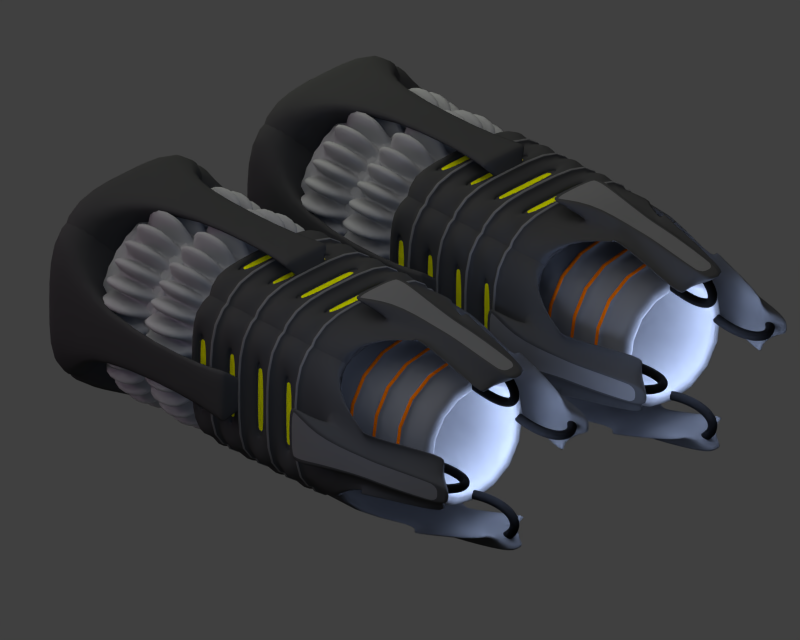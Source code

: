 # Source: ookii_rift_thruster.blend  (saved by Blender 2.79.0; exported with 4.5.12 LTS)
import bpy
from mathutils import Matrix  # noqa: F401  (used for matrix-valued properties, if any)

bpy.ops.wm.read_factory_settings(use_empty=True)
scene = bpy.context.scene
scene.name = 'Scene'

# ---- collections
col_collection_1 = bpy.data.collections.new('Collection 1'); scene.collection.children.link(col_collection_1)

# ---- materials (node trees are filled in below, after node groups)
mat_material_003 = bpy.data.materials.new('Material.003')
mat_material_003.alpha_threshold = 0.0
mat_material_003.use_transparent_shadow = False
mat_material_003.diffuse_color = (0.1743, 0.1743, 0.1743, 1.0)
mat_material_003.roughness = 0.5
mat_material_003.specular_intensity = 0.3
mat_material_003.line_color = (0.0, 0.0, 0.0, 1.0)
mat_material_006 = bpy.data.materials.new('Material.006')
mat_material_006.alpha_threshold = 0.0
mat_material_006.use_transparent_shadow = False
mat_material_006.diffuse_color = (0.7123, 0.1316, 0.0, 1.0)
mat_material_006.roughness = 0.5
mat_material_006.specular_intensity = 0.5346
mat_material_002 = bpy.data.materials.new('Material.002')
mat_material_002.alpha_threshold = 0.0
mat_material_002.use_transparent_shadow = False
mat_material_002.diffuse_color = (0.06045, 0.06045, 0.06045, 1.0)
mat_material_002.roughness = 0.5
mat_material_002.specular_intensity = 0.15
mat_material_002.line_color = (0.0, 0.0, 0.0, 1.0)
mat_material_010 = bpy.data.materials.new('Material.010')
mat_material_010.alpha_threshold = 0.0
mat_material_010.use_transparent_shadow = False
mat_material_010.diffuse_color = (0.9753, 1.0, 0.0, 1.0)
mat_material_010.roughness = 0.5
mat_material_010.specular_intensity = 0.5346
mat_material_005 = bpy.data.materials.new('Material.005')
mat_material_005.alpha_threshold = 0.0
mat_material_005.use_transparent_shadow = False
mat_material_005.diffuse_color = (0.4116, 0.4116, 0.4116, 1.0)
mat_material_005.roughness = 0.5
mat_material_001 = bpy.data.materials.new('Material.001')
mat_material_001.alpha_threshold = 0.0
mat_material_001.use_transparent_shadow = False
mat_material_001.diffuse_color = (0.005333, 0.005333, 0.005333, 1.0)
mat_material_001.roughness = 0.5
mat_material_001.specular_intensity = 0.09217
mat_material_001.line_color = (0.0, 0.0, 0.0, 1.0)

# ---- material node trees

# ---- world
world_world = bpy.data.worlds.new('World'); scene.world = world_world
world_world.color = (0.05088, 0.05088, 0.05088)
world_world.use_sun_shadow = False
world_world.sun_shadow_jitter_overblur = 0.0
world_world.cycles.sampling_method = 'NONE'
world_world.cycles.sample_map_resolution = 256

# ---- cameras
cam_camera = bpy.data.cameras.new('Camera')
cam_camera.type = 'ORTHO'
cam_camera.clip_end = 100.0
cam_camera.lens = 35.0
cam_camera.sensor_width = 32.0
cam_camera.sensor_height = 18.0
cam_camera.ortho_scale = 8.0
cam_camera.dof.focus_distance = 0.0
cam_camera.dof.aperture_fstop = 128.0

# ---- lights
light_lamp_011 = bpy.data.lights.new('Lamp.011', 'POINT')
light_lamp_011.color = (0.4993, 0.6306, 1.0)
light_lamp_011.transmission_factor = 0.0
light_lamp_011.cutoff_distance = 30.0
light_lamp_011.energy = 400.0
light_lamp_011.shadow_buffer_clip_start = 1.001
light_lamp_011.shadow_soft_size = 1.0
light_lamp_011.shadow_maximum_resolution = 0.006
light_lamp_011.use_absolute_resolution = True
light_lamp_011.cycles.use_multiple_importance_sampling = False
light_lamp_010 = bpy.data.lights.new('Lamp.010', 'POINT')
light_lamp_010.color = (0.4993, 0.6306, 1.0)
light_lamp_010.transmission_factor = 0.0
light_lamp_010.cutoff_distance = 30.0
light_lamp_010.energy = 400.0
light_lamp_010.shadow_buffer_clip_start = 1.001
light_lamp_010.shadow_soft_size = 1.0
light_lamp_010.shadow_maximum_resolution = 0.006
light_lamp_010.use_absolute_resolution = True
light_lamp_010.cycles.use_multiple_importance_sampling = False
light_lamp_005 = bpy.data.lights.new('Lamp.005', 'POINT')
light_lamp_005.color = (0.4993, 0.6306, 1.0)
light_lamp_005.transmission_factor = 0.0
light_lamp_005.cutoff_distance = 30.0
light_lamp_005.use_shadow = False
light_lamp_005.energy = 30.0
light_lamp_005.shadow_buffer_clip_start = 1.001
light_lamp_005.shadow_soft_size = 1.0
light_lamp_005.shadow_maximum_resolution = 0.006
light_lamp_005.use_absolute_resolution = True
light_lamp_005.cycles.use_multiple_importance_sampling = False
light_lamp_003 = bpy.data.lights.new('Lamp.003', 'POINT')
light_lamp_003.color = (0.4993, 0.6306, 1.0)
light_lamp_003.transmission_factor = 0.0
light_lamp_003.cutoff_distance = 30.0
light_lamp_003.use_shadow = False
light_lamp_003.energy = 30.0
light_lamp_003.shadow_buffer_clip_start = 1.001
light_lamp_003.shadow_soft_size = 1.0
light_lamp_003.shadow_maximum_resolution = 0.006
light_lamp_003.use_absolute_resolution = True
light_lamp_003.cycles.use_multiple_importance_sampling = False
light_lamp_001 = bpy.data.lights.new('Lamp.001', 'POINT')
light_lamp_001.color = (1.0, 0.448, 0.9342)
light_lamp_001.transmission_factor = 0.0
light_lamp_001.cutoff_distance = 30.0
light_lamp_001.energy = 100.0
light_lamp_001.shadow_buffer_clip_start = 1.001
light_lamp_001.shadow_soft_size = 1.0
light_lamp_001.shadow_maximum_resolution = 0.006
light_lamp_001.use_absolute_resolution = True
light_lamp_001.cycles.use_multiple_importance_sampling = False
light_sun = bpy.data.lights.new('Sun', 'SUN')
light_sun.transmission_factor = 0.0
light_sun.angle = 1.571
light_sun.energy = 1.0
light_sun.shadow_buffer_clip_start = 0.5
light_sun.shadow_soft_size = 1.0
light_sun.shadow_cascade_max_distance = 1000.0
light_sun.cycles.use_multiple_importance_sampling = False
light_lamp = bpy.data.lights.new('Lamp', 'POINT')
light_lamp.color = (0.8969, 1.0, 0.7172)
light_lamp.transmission_factor = 0.0
light_lamp.cutoff_distance = 30.0
light_lamp.energy = 100.0
light_lamp.shadow_buffer_clip_start = 1.001
light_lamp.shadow_soft_size = 1.0
light_lamp.shadow_maximum_resolution = 0.006
light_lamp.use_absolute_resolution = True
light_lamp.cycles.use_multiple_importance_sampling = False

# ---- meshes
me_cube_008 = bpy.data.meshes.new('Cube.008')
me_cube_008.from_pydata([(-1.0, -1.0, -1.0), (-1.0, -1.0, 1.0), (-1.0, 1.0, -1.0), (-1.0, 1.0, 1.0), (1.0, -1.0, -1.0), (1.0, -1.0, 1.0), (1.0, 1.0, -1.0), (1.0, 1.0, 1.0), (-0.8331, -1.0, -0.8331), (-0.8331, -1.0, 0.8331), (-0.8331, 1.0, 0.8331), (-0.8331, 1.0, -0.8331), (0.8331, 1.0, -0.8331), (0.8331, 1.0, 0.8331), (0.8331, -1.0, 0.8331), (0.8331, -1.0, -0.8331), (1.088, -0.6333, 1.088), (1.088, -0.7, 1.088), (-1.088, -0.7, 1.088), (-1.088, -0.6333, 1.088), (1.088, -0.3, 1.088), (1.088, -0.3667, 1.088), (-1.088, -0.3667, 1.088), (-1.088, -0.3, 1.088), (1.088, 0.03334, 1.088), (1.088, -0.03334, 1.088), (-1.088, -0.03334, 1.088), (-1.088, 0.03334, 1.088), (1.088, 0.3667, 1.088), (1.088, 0.3, 1.088), (-1.088, 0.3, 1.088), (-1.088, 0.3667, 1.088), (1.088, 0.7, 1.088), (1.088, 0.6333, 1.088), (-1.088, 0.6333, 1.088), (-1.088, 0.7, 1.088), (-1.0, 0.6377, -1.0), (-1.0, 0.6956, -1.0), (-1.0, 0.3044, -1.0), (-1.0, 0.3623, -1.0), (-1.0, -0.02898, -1.0), (-1.0, 0.02898, -1.0), (-1.0, -0.3623, -1.0), (-1.0, -0.3044, -1.0), (-1.0, -0.6956, -1.0), (-1.0, -0.6377, -1.0), (-1.0, -0.6377, 1.0), (-1.0, -0.6956, 1.0), (-1.0, -0.3044, 1.0), (-1.0, -0.3623, 1.0), (-1.0, 0.02898, 1.0), (-1.0, -0.02898, 1.0), (-1.0, 0.3623, 1.0), (-1.0, 0.3044, 1.0), (-1.0, 0.6956, 1.0), (-1.0, 0.6377, 1.0), (1.0, -0.6377, -1.0), (1.0, -0.6956, -1.0), (1.0, -0.3044, -1.0), (1.0, -0.3623, -1.0), (1.0, 0.02898, -1.0), (1.0, -0.02898, -1.0), (1.0, 0.3623, -1.0), (1.0, 0.3044, -1.0), (1.0, 0.6956, -1.0), (1.0, 0.6377, -1.0), (1.0, 0.6377, 1.0), (1.0, 0.6956, 1.0), (1.0, 0.3044, 1.0), (1.0, 0.3623, 1.0), (1.0, -0.02898, 1.0), (1.0, 0.02898, 1.0), (1.0, -0.3623, 1.0), (1.0, -0.3044, 1.0), (1.0, -0.6956, 1.0), (1.0, -0.6377, 1.0), (1.088, 0.7, -1.088), (1.088, 0.6333, -1.088), (-1.088, 0.6333, -1.088), (-1.088, 0.7, -1.088), (1.088, 0.3667, -1.088), (1.088, 0.3, -1.088), (-1.088, 0.3, -1.088), (-1.088, 0.3667, -1.088), (1.088, 0.03334, -1.088), (1.088, -0.03334, -1.088), (-1.088, -0.03334, -1.088), (-1.088, 0.03334, -1.088), (1.088, -0.3, -1.088), (1.088, -0.3667, -1.088), (-1.088, -0.3667, -1.088), (-1.088, -0.3, -1.088), (1.088, -0.6333, -1.088), (1.088, -0.7, -1.088), (-1.088, -0.7, -1.088), (-1.088, -0.6333, -1.088), (-0.7341, -1.0, -0.7341), (-0.7341, -1.0, 0.7341), (0.7341, -1.0, 0.7341), (0.7341, -1.0, -0.7341), (-0.7341, 0.6788, -0.7341), (-0.7341, 0.6788, 0.7341), (0.7341, 0.6788, 0.7341), (0.7341, 0.6788, -0.7341)], [], [(41, 50, 53, 38), (7, 6, 12, 13), (59, 72, 75, 56), (0, 4, 15, 8), (74, 47, 1, 5), (72, 49, 46, 75), (11, 10, 13, 12), (8, 15, 99, 96), (6, 2, 11, 12), (5, 1, 9, 14), (4, 5, 14, 15), (3, 7, 13, 10), (2, 3, 10, 11), (1, 0, 8, 9), (57, 74, 5, 4), (7, 3, 54, 67), (66, 55, 52, 69), (68, 53, 50, 71), (70, 51, 48, 73), (39, 52, 55, 36), (37, 54, 3, 2), (43, 48, 51, 40), (45, 46, 49, 42), (0, 1, 47, 44), (34, 33, 32, 35), (6, 7, 67, 64), (65, 66, 69, 62), (63, 68, 71, 60), (61, 70, 73, 58), (44, 57, 4, 0), (42, 59, 56, 45), (40, 61, 58, 43), (38, 63, 60, 41), (36, 65, 62, 39), (75, 46, 19, 16), (36, 55, 34, 78), (53, 68, 29, 30), (60, 71, 24, 84), (54, 37, 79, 35), (41, 60, 84, 87), (70, 61, 85, 25), (47, 74, 17, 18), (38, 53, 30, 82), (67, 54, 35, 32), (62, 69, 28, 80), (52, 39, 83, 31), (61, 40, 86, 85), (68, 63, 81, 29), (73, 48, 23, 20), (40, 51, 26, 86), (55, 66, 33, 34), (64, 67, 32, 76), (50, 41, 87, 27), (39, 62, 80, 83), (2, 6, 64, 37), (30, 29, 28, 31), (26, 25, 24, 27), (22, 21, 20, 23), (18, 17, 16, 19), (77, 78, 79, 76), (81, 82, 83, 80), (85, 86, 87, 84), (89, 90, 91, 88), (93, 94, 95, 92), (33, 77, 76, 32), (29, 81, 80, 28), (25, 85, 84, 24), (21, 89, 88, 20), (17, 93, 92, 16), (19, 95, 94, 18), (23, 91, 90, 22), (27, 87, 86, 26), (31, 83, 82, 30), (35, 79, 78, 34), (72, 59, 89, 21), (59, 42, 90, 89), (58, 73, 20, 88), (69, 52, 31, 28), (65, 36, 78, 77), (74, 57, 93, 17), (43, 58, 88, 91), (56, 75, 16, 92), (51, 70, 25, 26), (37, 64, 76, 79), (46, 45, 95, 19), (57, 44, 94, 93), (44, 47, 18, 94), (71, 50, 27, 24), (63, 38, 82, 81), (48, 43, 91, 23), (45, 56, 92, 95), (42, 49, 22, 90), (49, 72, 21, 22), (66, 65, 77, 33), (96, 99, 103, 100), (9, 8, 96, 97), (14, 9, 97, 98), (15, 14, 98, 99), (103, 102, 101, 100), (97, 96, 100, 101), (98, 97, 101, 102), (99, 98, 102, 103)])
me_cube_008.polygons.foreach_set('use_smooth', [True] * 102)
me_cube_008.polygons.foreach_set('material_index', [0, 0, 0, 0, 0, 0, 0, 0, 0, 0, 0, 0, 0, 0, 0, 0, 0, 0, 0, 0, 0, 0, 0, 0, 1, 0, 0, 0, 0, 0, 0, 0, 0, 0, 0, 0, 0, 0, 0, 0, 0, 0, 0, 0, 0, 0, 0, 0, 0, 0, 0, 0, 0, 0, 0, 1, 1, 1, 1, 1, 1, 1, 1, 1, 1, 1, 1, 1, 1, 1, 1, 1, 1, 1, 0, 0, 0, 0, 0, 0, 0, 0, 0, 0, 0, 0, 0, 0, 0, 0, 0, 0, 0, 0, 0, 0, 0, 0, 0, 0, 0, 0])
me_cube_008.materials.append(mat_material_003)
me_cube_008.materials.append(mat_material_006)
me_cube_008.use_remesh_preserve_volume = False
me_cube_008.use_remesh_preserve_attributes = False
me_cube_008.use_mirror_vertex_groups = False
me_cube_008.update()
me_cube_007 = bpy.data.meshes.new('Cube.007')
me_cube_007.from_pydata([(-0.7554, -1.0, 0.6809), (-1.0, -1.0, 0.8873), (-0.7554, 1.0, 0.6809), (-1.0, 1.0, 0.8873), (0.7554, -1.0, 0.6809), (1.0, -1.0, 0.8873), (0.7554, 1.0, 0.6809), (1.0, 1.0, 0.8873), (-0.7554, 1.0, -0.6809), (-0.7554, -1.0, -0.6809), (-1.0, -1.0, -0.8873), (-1.0, 1.0, -0.8873), (0.7554, 1.0, -0.6809), (0.7554, -1.0, -0.6809), (1.0, -1.0, -0.8873), (1.0, 1.0, -0.8873), (-1.0, -1.0, 4.098e-08), (-1.0, 1.0, -1.863e-08), (-0.7554, 1.0, -1.863e-08), (-0.7554, -1.0, 4.098e-08), (1.0, -1.0, 4.098e-08), (1.0, 1.0, -1.863e-08), (0.7554, 1.0, -1.863e-08), (0.7554, -1.0, 4.098e-08), (0.0, 1.0, 0.6809), (0.0, 1.0, 0.8873), (0.0, -1.0, 0.6809), (0.0, -1.0, 0.8873), (0.0, 1.0, -0.8873), (0.0, -1.0, -0.8873), (0.0, -1.0, -0.6809), (0.0, 1.0, -0.6809), (0.0, 0.5758, -0.9385), (0.0, 0.6242, -0.9385), (-1.058, 0.6242, -0.9385), (-1.058, 0.5758, -0.9385), (0.0, 0.1758, -0.9385), (0.0, 0.2242, -0.9385), (-1.058, 0.2242, -0.9385), (-1.058, 0.1758, -0.9385), (0.0, -0.2242, -0.9385), (0.0, -0.1758, -0.9385), (-1.058, -0.1758, -0.9385), (-1.058, -0.2242, -0.9385), (0.0, -0.6242, -0.9385), (0.0, -0.5758, -0.9385), (-1.058, -0.5758, -0.9385), (-1.058, -0.6242, -0.9385), (0.0, -0.6242, 0.9385), (0.0, -0.5758, 0.9385), (0.0, -0.2242, 0.9385), (0.0, -0.1758, 0.9385), (0.0, 0.1758, 0.9385), (0.0, 0.2242, 0.9385), (0.0, 0.5758, 0.9385), (0.0, 0.6242, 0.9385), (-1.0, -0.6242, 0.8873), (-1.0, -0.5758, 0.8873), (-1.0, -0.2242, 0.8873), (-1.0, -0.1758, 0.8873), (-1.0, 0.1758, 0.8873), (-1.0, 0.2242, 0.8873), (-1.0, 0.5758, 0.8873), (-1.0, 0.6242, 0.8873), (1.058, 0.6242, -0.9385), (1.058, 0.5758, -0.9385), (1.058, 0.2242, -0.9385), (1.058, 0.1758, -0.9385), (-1.0, -0.6242, -0.8873), (-1.0, -0.5758, -0.8873), (-1.0, -0.2242, -0.8873), (-1.0, -0.1758, -0.8873), (-1.0, 0.1758, -0.8873), (-1.0, 0.2242, -0.8873), (-1.0, 0.5758, -0.8873), (-1.0, 0.6242, -0.8873), (-1.0, 0.6242, -7.425e-09), (-1.0, 0.5758, -5.986e-09), (-1.0, 0.2242, 4.496e-09), (-1.0, 0.1758, 5.935e-09), (-1.0, -0.1758, 1.642e-08), (-1.0, -0.2242, 1.786e-08), (-1.0, -0.5758, 2.834e-08), (-1.0, -0.6242, 2.978e-08), (1.058, -0.1758, -0.9385), (1.058, -0.2242, -0.9385), (1.058, -0.5758, -0.9385), (1.058, -0.6242, -0.9385), (0.0, 0.6242, -0.8873), (0.0, 0.5758, -0.8873), (0.0, 0.2242, -0.8873), (0.0, 0.1758, -0.8873), (0.0, -0.1758, -0.8873), (0.0, -0.2242, -0.8873), (0.0, -0.5758, -0.8873), (0.0, -0.6242, -0.8873), (0.0, 0.6242, 0.8873), (0.0, 0.5758, 0.8873), (0.0, 0.2242, 0.8873), (0.0, 0.1758, 0.8873), (0.0, -0.1758, 0.8873), (0.0, -0.2242, 0.8873), (0.0, -0.5758, 0.8873), (0.0, -0.6242, 0.8873), (1.0, -0.6242, 0.8873), (1.0, -0.5758, 0.8873), (1.0, -0.2242, 0.8873), (1.0, -0.1758, 0.8873), (1.0, 0.1758, 0.8873), (1.0, 0.2242, 0.8873), (1.0, 0.5758, 0.8873), (1.0, 0.6242, 0.8873), (1.0, -0.6242, -0.8873), (1.0, -0.5758, -0.8873), (1.0, -0.2242, -0.8873), (1.0, -0.1758, -0.8873), (1.0, 0.1758, -0.8873), (1.0, 0.2242, -0.8873), (1.0, 0.5758, -0.8873), (1.0, 0.6242, -0.8873), (-1.058, -0.6242, 0.9385), (-1.058, -0.5758, 0.9385), (-1.058, -0.5758, 2.911e-08), (-1.058, -0.6242, 3.063e-08), (-1.058, -0.2242, 0.9385), (-1.058, -0.1758, 0.9385), (-1.058, -0.1758, 1.65e-08), (-1.058, -0.2242, 1.803e-08), (-1.058, 0.1758, 0.9385), (-1.058, 0.2242, 0.9385), (-1.058, 0.2242, 3.896e-09), (-1.058, 0.1758, 5.418e-09), (-1.058, 0.5758, 0.9385), (-1.058, 0.6242, 0.9385), (-1.058, 0.6242, -8.713e-09), (-1.058, 0.5758, -7.19e-09), (1.0, 0.6242, -7.425e-09), (-1.123, -1.571, -0.3744), (-1.061, -1.639, 2.302e-08), (-1.141, -1.662, -0.347), (-1.123, -1.619, -0.326), (-1.119, -1.584, -0.4078), (1.0, 0.5758, -5.986e-09), (1.0, 0.2242, 4.496e-09), (-1.061, -1.263, 1.953e-08), (-1.061, -1.263, 0.2764), (-1.061, -1.263, -0.2764), (1.0, 0.1758, 5.935e-09), (1.0, -0.1758, 1.642e-08), (1.0, -0.2242, 1.786e-08), (-1.161, -1.873, -0.1256), (-1.161, -1.873, 0.1256), (1.0, -0.5758, 2.834e-08), (1.0, -0.6242, 2.978e-08), (-1.161, -1.703, 0.1256), (-1.161, -1.703, -0.1256), (-0.8121, -2.488, 5.154e-08), (-0.9992, -2.723, -0.1256), (-0.9992, -2.723, 4.554e-08), (-0.9992, -2.723, 0.1256), (-1.061, -1.639, -0.2327), (-1.077, -1.677, -0.2517), (-1.061, -1.595, -0.2764), (-1.058, -1.607, -0.3065), (-1.077, -1.677, 0.2517), (-1.061, -1.639, 0.2327), (-1.058, -1.607, 0.3065), (-1.061, -1.595, 0.2764), (1.058, -0.6242, 0.9385), (1.058, -0.5758, 0.9385), (1.058, -0.5758, 2.911e-08), (1.058, -0.6242, 3.063e-08), (-0.8428, -2.527, -0.2517), (-0.8121, -2.488, -0.2327), (-0.8121, -2.488, 0.2327), (-0.8428, -2.527, 0.2517), (1.058, -0.2242, 0.9385), (1.058, -0.1758, 0.9385), (-1.123, -1.571, 0.3744), (-1.141, -1.662, 0.347), (-1.123, -1.619, 0.326), (-1.119, -1.584, 0.4078), (1.058, -0.1758, 1.65e-08), (1.058, -0.2242, 1.803e-08), (1.058, 0.1758, 0.9385), (1.058, 0.2242, 0.9385), (1.058, 0.2242, 3.896e-09), (1.058, 0.1758, 5.418e-09), (-0.7995, -2.561, -0.326), (-0.8334, -2.604, -0.347), (-0.8334, -2.604, 0.347), (-0.7995, -2.561, 0.326), (1.058, 0.5758, 0.9385), (1.058, 0.6242, 0.9385), (1.058, 0.6242, -8.713e-09), (1.058, 0.5758, -7.19e-09), (-1.169, -0.6114, 1.922e-08), (-1.169, -0.6114, 0.3982), (-1.169, -0.6114, -0.3982), (1.123, -1.571, -0.3744), (1.061, -1.639, 2.302e-08), (1.141, -1.662, -0.347), (-1.269, -1.051, 0.1809), (-1.269, -1.051, -0.1809), (1.123, -1.619, -0.326), (-1.161, -1.873, 1.046e-08), (-1.161, -1.873, -0.1256), (-1.161, -1.873, 0.1256), (-1.161, -1.703, 8.874e-09), (-1.161, -1.703, 0.1256), (-1.161, -1.703, -0.1256), (-0.9992, -2.723, 4.554e-08), (-0.9992, -2.723, -0.1256), (-0.9992, -2.723, 0.1256), (-1.169, -0.6114, 1.922e-08), (-1.169, -0.6114, 0.3982), (-1.169, -0.6114, -0.3982), (-1.269, -1.051, 3.863e-09), (-1.269, -1.051, 0.1809), (-1.269, -1.051, -0.1809), (1.119, -1.584, -0.4078), (1.061, -1.263, 1.953e-08), (1.061, -1.263, 0.2764), (1.061, -1.263, -0.2764), (1.161, -1.873, -0.1256), (1.161, -1.873, 0.1256), (1.161, -1.703, 0.1256), (1.161, -1.703, -0.1256), (0.8121, -2.488, -5.491e-09), (0.9992, -2.723, -0.1256), (0.9992, -2.723, -2.462e-08), (0.9992, -2.723, 0.1256), (1.061, -1.639, -0.2327), (1.077, -1.677, -0.2517), (1.061, -1.595, -0.2764), (1.058, -1.607, -0.3065), (1.077, -1.677, 0.2517), (1.061, -1.639, 0.2327), (1.058, -1.607, 0.3065), (1.061, -1.595, 0.2764), (0.8428, -2.527, -0.2517), (0.8121, -2.488, -0.2327), (0.8121, -2.488, 0.2327), (0.8428, -2.527, 0.2517), (1.123, -1.571, 0.3744), (1.141, -1.662, 0.347), (1.123, -1.619, 0.326), (1.119, -1.584, 0.4078), (0.7995, -2.561, -0.326), (0.8334, -2.604, -0.347), (0.8334, -2.604, 0.347), (0.7995, -2.561, 0.326), (1.169, -0.6114, 1.922e-08), (1.169, -0.6114, 0.3982), (1.169, -0.6114, -0.3982), (1.269, -1.051, 0.1809), (1.269, -1.051, -0.1809), (1.161, -1.873, 1.046e-08), (1.161, -1.873, -0.1256), (1.161, -1.873, 0.1256), (1.161, -1.703, 8.874e-09), (1.161, -1.703, 0.1256), (1.161, -1.703, -0.1256), (0.9992, -2.723, -2.462e-08), (0.9992, -2.723, -0.1256), (0.9992, -2.723, 0.1256), (1.169, -0.6114, 1.922e-08), (1.169, -0.6114, 0.3982), (1.169, -0.6114, -0.3982), (1.269, -1.051, 3.863e-09), (1.269, -1.051, 0.1809), (1.269, -1.051, -0.1809), (-0.4344, 1.0, 0.3855), (-0.3282, 1.0, 0.2958), (-5.191e-10, 1.0, 0.2958), (-0.3282, 1.0, -8.549e-09), (-0.4344, 1.0, -8.549e-09), (-0.4344, 1.0, -0.3855), (-0.3282, 1.0, -0.2958), (0.3282, 1.0, -0.2958), (0.3282, 1.0, -8.549e-09), (0.4344, 1.0, -8.549e-09), (0.4344, 1.0, 0.3855), (0.4344, 1.0, -0.3855), (0.3282, 1.0, 0.2958), (-5.191e-10, 1.0, -0.2958), (-5.191e-10, 1.0, 0.3855), (-5.191e-10, 1.0, -0.3855), (-0.4344, 2.555, 0.3855), (-0.3282, 2.555, 0.2958), (-5.191e-10, 2.555, 0.2958), (-0.3282, 2.555, -8.549e-09), (-0.4344, 2.555, -8.549e-09), (-0.4344, 2.555, -0.3855), (-0.3282, 2.555, -0.2958), (0.3282, 2.555, -0.2958), (0.3282, 2.555, -8.549e-09), (0.4344, 2.555, -8.549e-09), (0.4344, 2.555, 0.3855), (0.4344, 2.555, -0.3855), (0.3282, 2.555, 0.2958), (-5.191e-10, 2.555, -0.2958), (-5.191e-10, 2.555, 0.3855), (-5.191e-10, 2.555, -0.3855), (-1.126, 2.555, 0.999), (-0.8506, 2.555, 0.7666), (-1.345e-09, 2.555, 0.7666), (-0.8506, 2.555, -6.07e-08), (-1.126, 2.555, -6.07e-08), (-1.126, 2.555, -0.999), (-0.8506, 2.555, -0.7666), (0.8506, 2.555, -0.7666), (0.8506, 2.555, -6.07e-08), (1.126, 2.555, -6.07e-08), (1.126, 2.555, 0.999), (1.126, 2.555, -0.999), (0.8506, 2.555, 0.7666), (-1.345e-09, 2.555, -0.7666), (-1.345e-09, 2.555, 0.999), (-1.345e-09, 2.555, -0.999), (-1.126, 2.91, 0.999), (-0.8506, 2.91, 0.7666), (-1.345e-09, 2.91, 0.7666), (-0.8506, 2.91, -6.07e-08), (-1.126, 2.91, -6.07e-08), (-1.126, 2.91, -0.999), (-0.8506, 2.91, -0.7666), (0.8506, 2.91, -0.7666), (0.8506, 2.91, -6.07e-08), (1.126, 2.91, -6.07e-08), (1.126, 2.91, 0.999), (1.126, 2.91, -0.999), (0.8506, 2.91, 0.7666), (-1.345e-09, 2.91, -0.7666), (-1.345e-09, 2.91, 0.999), (-1.345e-09, 2.91, -0.999), (1.181, 2.176, -0.2879), (1.069, 2.176, -0.1111), (1.069, 2.176, -2.752e-08), (1.069, 2.176, 0.1111), (-1.069, 2.176, -1.378e-08), (-1.069, 2.176, 0.1111), (-1.069, 2.176, -0.1111), (-1.181, 2.176, -0.2879), (-1.181, 2.176, -3.536e-08), (-1.181, 2.176, 0.2879), (1.181, 2.176, -3.6e-08), (1.181, 2.176, 0.2879), (1.181, 0.3917, -0.2879), (1.069, 0.3917, -0.1111), (1.069, 0.3917, -2.752e-08), (1.069, 0.3917, 0.1111), (-1.069, 0.3917, -1.378e-08), (-1.069, 0.3917, 0.1111), (-1.069, 0.3917, -0.1111), (-1.181, 0.3917, -0.2879), (-1.181, 0.3917, -3.536e-08), (-1.181, 0.3917, 0.2879), (1.181, 0.3917, -3.6e-08), (1.181, 0.3917, 0.2879), (1.223, 0.2583, -0.5033), (1.027, 0.2583, -0.1942), (1.027, 0.2583, -2.86e-08), (1.027, 0.2583, 0.1942), (-1.027, 0.2583, -1.572e-08), (-1.027, 0.2583, 0.1942), (-1.027, 0.2583, -0.1942), (-1.223, 0.2583, -0.5033), (-1.223, 0.2583, -5.345e-08), (-1.223, 0.2583, 0.5033), (1.223, 0.2583, -4.342e-08), (1.223, 0.2583, 0.5033), (0.8488, 0.07288, -1.091e-08), (0.8488, 0.07288, 0.1111), (-0.8488, 0.07288, -3.039e-08), (-0.8488, 0.07288, 0.1111), (-0.8488, 0.07288, -0.1111), (0.8488, 0.07288, -0.1111), (0.8154, -0.06054, -1.265e-08), (0.8154, -0.06054, -0.1942), (0.8154, -0.06054, 0.1942), (-0.8154, -0.06054, -3.168e-08), (-0.8154, -0.06054, 0.1942), (-0.8154, -0.06054, -0.1942), (0.9803, -0.3446, 1.64e-08), (0.9803, -0.4554, 2.171e-08), (0.9803, 0.8713, -2.091e-09), (0.9803, 0.8713, 0.4497), (-0.9803, 0.8713, -2.091e-09), (-0.9803, 0.8713, 0.4497), (-0.9803, 0.8713, -0.4497), (0.9803, 0.8713, -0.4497), (0.9803, 0.05542, -0.4497), (0.9803, -0.05542, -0.4497), (0.9803, 0.7529, 3.586e-09), (0.9803, 0.7529, -0.4497), (0.9803, 0.05542, 1.036e-08), (0.9803, -0.05542, 1.567e-08), (0.9803, -0.3446, -0.4497), (0.9803, 0.4554, 4.315e-09), (0.9803, 0.3446, 9.627e-09), (0.9803, -0.4554, -0.4497), (0.9803, 0.05542, 0.4497), (0.9803, -0.05542, 0.4497), (0.9803, 0.4554, 0.4497), (0.9803, 0.3446, 0.4497), (0.9803, -0.4554, 0.4497), (0.9803, -0.3446, 0.4497), (-0.9803, -0.4554, 0.4497), (-0.9803, -0.4554, 2.171e-08), (-0.9803, -0.05542, 0.4497), (-0.9803, -0.05542, 1.567e-08), (-0.9803, -0.3446, 1.64e-08), (-0.9803, -0.3446, 0.4497), (-0.9803, 0.3446, 0.4497), (-0.9803, 0.3446, 9.627e-09), (-0.9803, 0.05542, 1.036e-08), (-0.9803, 0.05542, 0.4497), (-0.9803, 0.7529, 0.4497), (-0.9803, 0.7529, 3.586e-09), (-0.9803, 0.4554, 4.315e-09), (-0.9803, 0.4554, 0.4497), (-0.9803, -0.4554, -0.4497), (-0.9803, -0.05542, -0.4497), (-0.9803, -0.3446, -0.4497), (-0.9803, 0.3446, -0.4497), (-0.9803, 0.05542, -0.4497), (-0.9803, 0.7529, -0.4497), (-0.9803, 0.4554, -0.4497), (0.9803, 0.4554, -0.4497), (0.9803, 0.7529, 0.4497), (0.9803, 0.3446, -0.4497), (0.9392, -0.3446, 1.64e-08), (0.9392, -0.4554, 2.171e-08), (0.9392, 0.8713, -2.091e-09), (0.9392, 0.8713, 0.4497), (-0.9392, 0.8713, -2.091e-09), (-0.9392, 0.8713, 0.4497), (-0.9392, 0.8713, -0.4497), (0.9392, 0.8713, -0.4497), (0.9392, 0.05542, -0.4497), (0.9392, -0.05542, -0.4497), (0.9392, 0.7529, 3.586e-09), (0.9392, 0.7529, -0.4497), (0.9392, 0.05542, 1.036e-08), (0.9392, -0.05542, 1.567e-08), (0.9392, -0.3446, -0.4497), (0.9392, 0.4554, 4.315e-09), (0.9392, 0.3446, 9.627e-09), (0.9392, -0.4554, -0.4497), (0.9392, 0.05542, 0.4497), (0.9392, -0.05542, 0.4497), (0.9392, 0.4554, 0.4497), (0.9392, 0.3446, 0.4497), (0.9392, -0.4554, 0.4497), (0.9392, -0.3446, 0.4497), (-0.9392, -0.4554, 0.4497), (-0.9392, -0.4554, 2.171e-08), (-0.9392, -0.05542, 0.4497), (-0.9392, -0.05542, 1.567e-08), (-0.9392, -0.3446, 1.64e-08), (-0.9392, -0.3446, 0.4497), (-0.9392, 0.3446, 0.4497), (-0.9392, 0.3446, 9.627e-09), (-0.9392, 0.05542, 1.036e-08), (-0.9392, 0.05542, 0.4497), (-0.9392, 0.7529, 0.4497), (-0.9392, 0.7529, 3.586e-09), (-0.9392, 0.4554, 4.315e-09), (-0.9392, 0.4554, 0.4497), (-0.9392, -0.4554, -0.4497), (-0.9392, -0.05542, -0.4497), (-0.9392, -0.3446, -0.4497), (-0.9392, 0.3446, -0.4497), (-0.9392, 0.05542, -0.4497), (-0.9392, 0.7529, -0.4497), (-0.9392, 0.4554, -0.4497), (0.9392, 0.4554, -0.4497), (0.9392, 0.7529, 0.4497), (0.9392, 0.3446, -0.4497), (0.9392, -0.3446, 1.64e-08), (0.9392, -0.4554, 2.171e-08), (0.9392, 0.8713, -2.091e-09), (0.9392, 0.8713, 0.4497), (-0.9392, 0.8713, -2.091e-09), (-0.9392, 0.8713, 0.4497), (-0.9392, 0.8713, -0.4497), (0.9392, 0.8713, -0.4497), (0.9392, 0.05542, -0.4497), (0.9392, -0.05542, -0.4497), (0.9392, 0.7529, 3.586e-09), (0.9392, 0.7529, -0.4497), (0.9392, 0.05542, 1.036e-08), (0.9392, -0.05542, 1.567e-08), (0.9392, -0.3446, -0.4497), (0.9392, 0.4554, 4.315e-09), (0.9392, 0.3446, 9.627e-09), (0.9392, -0.4554, -0.4497), (0.9392, 0.05542, 0.4497), (0.9392, -0.05542, 0.4497), (0.9392, 0.4554, 0.4497), (0.9392, 0.3446, 0.4497), (0.9392, -0.4554, 0.4497), (0.9392, -0.3446, 0.4497), (-0.9392, -0.4554, 0.4497), (-0.9392, -0.4554, 2.171e-08), (-0.9392, -0.05542, 0.4497), (-0.9392, -0.05542, 1.567e-08), (-0.9392, -0.3446, 1.64e-08), (-0.9392, -0.3446, 0.4497), (-0.9392, 0.3446, 0.4497), (-0.9392, 0.3446, 9.627e-09), (-0.9392, 0.05542, 1.036e-08), (-0.9392, 0.05542, 0.4497), (-0.9392, 0.7529, 0.4497), (-0.9392, 0.7529, 3.586e-09), (-0.9392, 0.4554, 4.315e-09), (-0.9392, 0.4554, 0.4497), (-0.9392, -0.4554, -0.4497), (-0.9392, -0.05542, -0.4497), (-0.9392, -0.3446, -0.4497), (-0.9392, 0.3446, -0.4497), (-0.9392, 0.05542, -0.4497), (-0.9392, 0.7529, -0.4497), (-0.9392, 0.4554, -0.4497), (0.9392, 0.4554, -0.4497), (0.9392, 0.7529, 0.4497), (0.9392, 0.3446, -0.4497)], [], [(4, 23, 20, 5), (224, 229, 240, 233), (18, 19, 9, 8), (26, 27, 1, 0), (22, 12, 13, 23), (77, 74, 428, 420), (113, 114, 398, 401), (0, 1, 16, 19), (63, 3, 389, 418), (25, 7, 282, 286), (19, 16, 10, 9), (3, 25, 286, 272), (12, 22, 280, 279), (222, 253, 252, 221), (26, 4, 5, 27), (152, 170, 86, 113), (13, 30, 29, 14), (143, 186, 66, 117), (12, 31, 30, 13), (150, 161, 172, 157), (75, 76, 419, 427), (23, 13, 14, 20), (8, 9, 30, 31), (9, 10, 29, 30), (11, 75, 427, 390), (6, 24, 274, 284), (17, 3, 272, 276), (91, 36, 67, 116), (21, 15, 283, 281), (2, 24, 26, 0), (8, 31, 285, 278), (2, 0, 19, 18), (93, 40, 85, 114), (21, 7, 387, 386), (116, 67, 187, 147), (14, 29, 95, 112), (58, 81, 412, 413), (10, 68, 95, 29), (7, 111, 430, 387), (75, 11, 28, 88), (101, 102, 105, 106), (136, 194, 64, 119), (25, 96, 111, 7), (115, 92, 91, 116), (119, 64, 33, 88), (118, 65, 195, 142), (117, 66, 37, 90), (89, 32, 65, 118), (101, 58, 57, 102), (99, 60, 59, 100), (97, 62, 61, 98), (25, 3, 63, 96), (69, 70, 93, 94), (79, 72, 426, 416), (71, 72, 91, 92), (73, 74, 89, 90), (149, 106, 407, 384), (103, 27, 5, 104), (153, 171, 168, 104), (105, 169, 170, 152), (117, 118, 429, 431), (118, 142, 399, 429), (73, 78, 415, 425), (103, 56, 1, 27), (109, 143, 400, 405), (148, 182, 84, 115), (83, 56, 120, 123), (109, 185, 186, 143), (108, 184, 52, 99), (113, 94, 93, 114), (89, 74, 35, 32), (57, 82, 122, 121), (107, 177, 182, 148), (176, 177, 51, 50), (74, 73, 425, 428), (75, 88, 33, 34), (113, 86, 45, 94), (186, 187, 67, 66), (170, 171, 87, 86), (117, 90, 89, 118), (91, 72, 39, 36), (102, 49, 169, 105), (74, 77, 135, 35), (106, 176, 50, 101), (76, 75, 34, 134), (73, 90, 37, 38), (72, 79, 131, 39), (98, 53, 185, 109), (78, 73, 38, 130), (93, 70, 43, 40), (110, 192, 54, 97), (70, 81, 127, 43), (80, 71, 42, 126), (71, 92, 41, 42), (168, 169, 49, 48), (68, 83, 123, 47), (112, 223, 234, 235, 14), (6, 22, 23, 4), (7, 21, 281, 282), (6, 4, 26, 24), (46, 45, 44, 47), (42, 41, 40, 43), (38, 37, 36, 39), (34, 33, 32, 35), (115, 84, 41, 92), (84, 85, 40, 41), (169, 168, 171, 170), (193, 192, 195, 194), (192, 193, 55, 54), (96, 55, 193, 111), (100, 51, 177, 107), (142, 195, 192, 110), (121, 122, 123, 120), (125, 126, 127, 124), (129, 130, 131, 128), (133, 134, 135, 132), (122, 46, 47, 123), (126, 42, 43, 127), (130, 38, 39, 131), (134, 34, 35, 135), (184, 185, 53, 52), (149, 183, 176, 106), (147, 187, 184, 108), (95, 44, 87, 112), (132, 54, 55, 133), (128, 52, 53, 129), (124, 50, 51, 125), (120, 48, 49, 121), (104, 168, 48, 103), (114, 85, 183, 149), (111, 193, 194, 136), (59, 80, 126, 125), (99, 100, 107, 108), (62, 97, 54, 132), (86, 87, 44, 45), (96, 63, 133, 55), (81, 58, 124, 127), (112, 87, 171, 153), (97, 98, 109, 110), (60, 99, 52, 128), (98, 61, 129, 53), (61, 78, 130, 129), (64, 65, 32, 33), (148, 115, 393, 397), (58, 101, 50, 124), (66, 67, 36, 37), (100, 59, 125, 51), (79, 60, 128, 131), (119, 88, 28, 15), (56, 103, 48, 120), (185, 184, 187, 186), (102, 57, 121, 49), (63, 76, 134, 133), (177, 176, 183, 182), (69, 94, 45, 46), (182, 183, 85, 84), (77, 62, 132, 135), (95, 68, 47, 44), (82, 69, 46, 122), (194, 195, 65, 64), (68, 10, 163, 162, 146), (225, 259, 261, 226), (1, 56, 145, 167, 166), (204, 220, 199, 201), (164, 151, 159, 175), (56, 83, 144, 145), (237, 246, 247, 238), (83, 68, 146, 144), (200, 228, 242, 237), (10, 16, 138, 160, 163), (164, 167, 145, 154, 151), (20, 200, 237, 238, 5), (236, 243, 231, 225), (5, 238, 239, 222, 104), (202, 197, 215, 218), (197, 196, 214, 215), (155, 150, 206, 210), (145, 144, 196, 197), (253, 267, 266, 252), (146, 162, 161, 150, 155), (230, 263, 265, 231), (228, 230, 231, 243, 242), (229, 264, 263, 230), (221, 252, 254, 223), (156, 174, 175, 159, 158), (236, 245, 250, 243), (104, 222, 221, 153), (172, 173, 156, 158, 157), (16, 1, 166, 165, 138), (160, 138, 156, 173), (138, 165, 174, 156), (158, 159, 213, 211), (240, 229, 230, 228, 241), (14, 235, 232, 200, 20), (236, 225, 226, 222, 239), (153, 221, 223, 112), (241, 248, 249, 240), (227, 262, 258, 224), (234, 199, 220, 235), (165, 166, 181, 180), (240, 249, 201, 233), (255, 270, 267, 253), (164, 175, 190, 179), (235, 220, 204, 232), (232, 241, 228, 200), (140, 139, 137, 141), (179, 180, 181, 178), (251, 250, 245, 246), (233, 201, 199, 234), (189, 139, 140, 188), (191, 180, 179, 190), (243, 250, 251, 242), (166, 167, 178, 181), (239, 244, 245, 236), (163, 160, 140, 141), (173, 172, 189, 188), (245, 244, 247, 246), (232, 204, 248, 241), (172, 161, 139, 189), (161, 162, 137, 139), (160, 173, 188, 140), (249, 248, 204, 201), (162, 163, 141, 137), (175, 174, 191, 190), (223, 227, 224, 233, 234), (238, 247, 244, 239), (167, 164, 179, 178), (174, 165, 180, 191), (159, 151, 207, 213), (151, 154, 209, 207), (223, 254, 256, 227), (254, 268, 271, 256), (198, 203, 219, 216), (144, 146, 198, 196), (157, 158, 211, 212), (146, 155, 203, 198), (231, 265, 259, 225), (226, 255, 253, 222), (154, 145, 197, 202), (242, 251, 246, 237), (205, 208, 210, 206), (207, 209, 208, 205), (205, 206, 212, 211), (207, 205, 211, 213), (215, 214, 217, 218), (214, 216, 219, 217), (208, 209, 218, 217), (210, 208, 217, 219), (203, 155, 210, 219), (150, 157, 212, 206), (154, 202, 218, 209), (196, 198, 216, 214), (257, 258, 262, 260), (259, 257, 260, 261), (257, 263, 264, 258), (259, 265, 263, 257), (267, 270, 269, 266), (266, 269, 271, 268), (260, 269, 270, 261), (262, 271, 269, 260), (256, 271, 262, 227), (224, 258, 264, 229), (226, 261, 270, 255), (252, 266, 268, 254), (286, 282, 298, 302), (282, 281, 297, 298), (280, 284, 300, 296), (284, 274, 290, 300), (273, 275, 291, 289), (279, 280, 296, 295), (281, 283, 299, 297), (287, 277, 293, 303), (15, 28, 287, 283), (11, 17, 276, 277), (24, 2, 273, 274), (28, 11, 277, 287), (31, 12, 279, 285), (2, 18, 275, 273), (22, 6, 284, 280), (18, 8, 278, 275), (303, 293, 309, 319), (291, 294, 310, 307), (288, 302, 318, 304), (290, 289, 305, 306), (299, 303, 319, 315), (315, 313, 346, 336), (301, 295, 311, 317), (309, 293, 342, 343), (278, 285, 301, 294), (276, 272, 288, 292), (285, 279, 295, 301), (277, 276, 292, 293), (283, 287, 303, 299), (274, 273, 289, 290), (272, 286, 302, 288), (275, 278, 294, 291), (317, 311, 327, 333), (308, 304, 320, 324), (310, 317, 333, 326), (318, 314, 330, 334), (314, 313, 329, 330), (312, 316, 332, 328), (316, 306, 322, 332), (305, 307, 323, 321), (313, 314, 347, 346), (295, 296, 312, 311), (289, 291, 307, 305), (300, 290, 306, 316), (296, 300, 316, 312), (292, 288, 341, 340), (302, 298, 314, 318), (294, 301, 317, 310), (324, 323, 326, 325), (329, 331, 327, 328), (331, 335, 333, 327), (325, 326, 333, 335), (332, 322, 334, 330), (321, 320, 334, 322), (320, 321, 323, 324), (330, 329, 328, 332), (309, 308, 324, 325), (315, 319, 335, 331), (306, 305, 321, 322), (304, 318, 334, 320), (307, 310, 326, 323), (319, 309, 325, 335), (313, 315, 331, 329), (311, 312, 328, 327), (346, 347, 359, 358), (339, 338, 350, 351), (336, 346, 358, 348), (338, 337, 349, 350), (293, 292, 340, 342), (304, 308, 344, 345), (314, 298, 339, 347), (299, 315, 336, 337), (288, 304, 345, 341), (308, 309, 343, 344), (298, 297, 338, 339), (297, 299, 337, 338), (358, 359, 371, 370), (366, 354, 376, 383), (348, 358, 370, 360), (351, 350, 372, 373), (343, 342, 354, 355), (340, 341, 353, 352), (345, 344, 356, 357), (347, 339, 351, 359), (342, 340, 352, 354), (344, 343, 355, 356), (337, 336, 348, 349), (341, 345, 357, 353), (366, 364, 368, 367), (364, 365, 369, 368), (362, 361, 360, 370), (363, 362, 370, 371), (355, 354, 366, 367), (361, 362, 378, 379), (357, 356, 368, 369), (359, 351, 363, 371), (350, 349, 377, 372), (356, 355, 367, 368), (349, 348, 360, 361), (353, 357, 369, 365), (373, 372, 378, 380), (372, 377, 379, 378), (374, 375, 382, 381), (376, 374, 381, 383), (362, 363, 380, 378), (349, 361, 379, 377), (352, 353, 375, 374), (365, 364, 381, 382), (363, 351, 373, 380), (354, 352, 374, 376), (353, 365, 382, 375), (364, 366, 383, 381), (403, 397, 445, 451), (400, 431, 479, 448), (422, 409, 457, 470), (418, 389, 437, 466), (396, 402, 450, 444), (430, 394, 442, 478), (421, 420, 468, 469), (385, 401, 449, 433), (399, 404, 452, 447), (419, 418, 466, 467), (414, 421, 469, 462), (392, 396, 444, 440), (384, 407, 455, 432), (417, 416, 464, 465), (405, 400, 448, 453), (415, 414, 462, 463), (115, 116, 392, 393), (78, 61, 414, 415), (3, 17, 388, 389), (136, 119, 395, 394), (60, 79, 416, 417), (106, 105, 406, 407), (119, 15, 391, 395), (57, 58, 413, 408), (142, 110, 404, 399), (76, 63, 418, 419), (111, 136, 394, 430), (17, 11, 390, 388), (110, 109, 405, 404), (70, 69, 422, 424), (62, 77, 420, 421), (116, 147, 396, 392), (82, 57, 408, 409), (108, 107, 403, 402), (69, 82, 409, 422), (152, 113, 401, 385), (59, 60, 417, 410), (114, 149, 384, 398), (105, 152, 385, 406), (15, 21, 386, 391), (147, 108, 402, 396), (143, 117, 431, 400), (72, 71, 423, 426), (71, 80, 411, 423), (107, 148, 397, 403), (81, 70, 424, 412), (61, 62, 421, 414), (80, 59, 410, 411), (433, 449, 497, 481), (447, 452, 500, 495), (467, 466, 514, 515), (462, 469, 517, 510), (440, 444, 492, 488), (432, 455, 503, 480), (465, 464, 512, 513), (453, 448, 496, 501), (463, 462, 510, 511), (458, 465, 513, 506), (446, 432, 480, 494), (449, 446, 494, 497), (461, 460, 508, 509), (435, 478, 526, 483), (459, 458, 506, 507), (456, 461, 509, 504), (423, 411, 459, 471), (397, 393, 441, 445), (395, 391, 439, 443), (386, 387, 435, 434), (412, 424, 472, 460), (431, 429, 477, 479), (404, 405, 453, 452), (424, 422, 470, 472), (389, 388, 436, 437), (425, 415, 463, 473), (402, 403, 451, 450), (426, 423, 471, 474), (388, 390, 438, 436), (416, 426, 474, 464), (406, 385, 433, 454), (428, 425, 473, 476), (391, 386, 434, 439), (427, 419, 467, 475), (407, 406, 454, 455), (390, 427, 475, 438), (393, 392, 440, 441), (420, 428, 476, 468), (409, 408, 456, 457), (429, 399, 447, 477), (394, 395, 443, 442), (408, 413, 461, 456), (411, 410, 458, 459), (387, 430, 478, 435), (413, 412, 460, 461), (401, 398, 446, 449), (398, 384, 432, 446), (410, 417, 465, 458), (504, 509, 508, 505), (490, 491, 487, 482), (481, 497, 494, 480), (502, 481, 480, 503), (515, 484, 486, 523), (526, 490, 482, 483), (505, 508, 520, 518), (511, 516, 524, 521), (507, 512, 522, 519), (499, 493, 492, 498), (514, 485, 484, 515), (510, 517, 516, 511), (506, 513, 512, 507), (493, 489, 488, 492), (501, 496, 495, 500), (496, 527, 525, 495), (469, 468, 516, 517), (478, 442, 490, 526), (444, 450, 498, 492), (466, 437, 485, 514), (470, 457, 505, 518), (448, 479, 527, 496), (451, 445, 493, 499), (471, 459, 507, 519), (445, 441, 489, 493), (443, 439, 487, 491), (434, 435, 483, 482), (460, 472, 520, 508), (479, 477, 525, 527), (452, 453, 501, 500), (472, 470, 518, 520), (437, 436, 484, 485), (473, 463, 511, 521), (450, 451, 499, 498), (474, 471, 519, 522), (436, 438, 486, 484), (464, 474, 522, 512), (454, 433, 481, 502), (476, 473, 521, 524), (439, 434, 482, 487), (475, 467, 515, 523), (455, 454, 502, 503), (438, 475, 523, 486), (441, 440, 488, 489), (468, 476, 524, 516), (457, 456, 504, 505), (477, 447, 495, 525), (442, 443, 491, 490)])
me_cube_007.polygons.foreach_set('use_smooth', [True] * 520)
me_cube_007.polygons.foreach_set('material_index', [0, 0, 0, 0, 0, 0, 0, 0, 0, 0, 0, 0, 0, 0, 0, 0, 0, 0, 0, 0, 0, 0, 0, 0, 0, 0, 0, 0, 0, 0, 0, 0, 0, 0, 0, 0, 0, 0, 0, 0, 0, 0, 0, 0, 0, 0, 0, 0, 0, 0, 0, 0, 0, 0, 0, 0, 0, 0, 0, 0, 0, 0, 0, 0, 0, 0, 0, 0, 0, 0, 0, 0, 0, 1, 0, 0, 0, 1, 1, 0, 0, 0, 0, 0, 0, 0, 0, 0, 0, 0, 0, 0, 0, 0, 1, 0, 0, 0, 0, 0, 1, 1, 1, 1, 0, 1, 1, 1, 1, 0, 0, 0, 1, 1, 1, 1, 1, 1, 1, 1, 1, 0, 0, 0, 1, 1, 1, 1, 0, 0, 0, 0, 0, 0, 1, 0, 0, 0, 0, 0, 0, 0, 1, 0, 0, 1, 0, 0, 0, 0, 1, 0, 0, 1, 0, 1, 0, 0, 0, 1, 0, 0, 0, 0, 0, 0, 0, 0, 0, 0, 0, 0, 0, 0, 0, 0, 0, 0, 0, 0, 0, 0, 0, 0, 0, 0, 0, 0, 0, 0, 0, 0, 0, 0, 0, 0, 0, 0, 0, 0, 0, 0, 0, 0, 0, 0, 0, 0, 0, 0, 0, 0, 0, 0, 0, 0, 0, 0, 0, 0, 0, 0, 0, 0, 0, 0, 0, 0, 0, 0, 0, 0, 0, 0, 0, 0, 0, 0, 0, 0, 1, 1, 1, 1, 1, 1, 1, 1, 0, 0, 0, 0, 1, 1, 1, 1, 1, 1, 1, 1, 0, 0, 0, 0, 0, 0, 0, 0, 0, 0, 0, 0, 0, 0, 0, 0, 0, 0, 0, 0, 0, 0, 0, 0, 0, 0, 0, 0, 0, 0, 0, 0, 0, 0, 0, 0, 0, 0, 0, 0, 0, 0, 0, 0, 0, 0, 0, 0, 0, 0, 0, 0, 0, 0, 0, 0, 0, 0, 0, 0, 0, 0, 0, 0, 0, 0, 0, 0, 0, 0, 0, 0, 0, 0, 0, 0, 0, 0, 0, 0, 0, 0, 0, 0, 0, 0, 0, 0, 0, 0, 0, 0, 0, 0, 0, 0, 0, 0, 0, 0, 0, 0, 0, 0, 0, 0, 0, 0, 0, 0, 0, 0, 0, 0, 0, 0, 0, 0, 0, 0, 0, 0, 0, 0, 0, 0, 0, 0, 0, 0, 0, 0, 0, 0, 0, 0, 0, 0, 0, 0, 0, 0, 0, 0, 0, 0, 0, 0, 0, 0, 0, 0, 0, 0, 0, 0, 0, 0, 0, 0, 0, 0, 0, 0, 0, 0, 0, 0, 0, 0, 0, 0, 0, 0, 0, 0, 0, 0, 0, 0, 0, 0, 0, 0, 0, 0, 0, 0, 0, 0, 0, 0, 0, 0, 0, 0, 0, 0, 0, 0, 0, 0, 0, 0, 0, 0, 0, 0, 0, 0, 0, 0, 2, 2, 2, 2, 2, 2, 2, 2, 2, 2, 2, 2, 2, 2, 2, 2, 0, 0, 0, 0, 0, 0, 0, 0, 0, 0, 0, 0, 0, 0, 0, 0, 0, 0, 0, 0, 0, 0, 0, 0, 0, 0, 0, 0, 0, 0, 0, 0])
me_cube_007.materials.append(mat_material_002)
me_cube_007.materials.append(mat_material_003)
me_cube_007.materials.append(mat_material_010)
me_cube_007.use_remesh_preserve_volume = False
me_cube_007.use_remesh_preserve_attributes = False
me_cube_007.use_mirror_vertex_groups = False
me_cube_007.update()
me_cylinder_004 = bpy.data.meshes.new('Cylinder.004')
me_cylinder_004.from_pydata([(1.217e-08, 0.7727, 0.061), (1.217e-08, 0.7727, 0.6663), (0.1507, 0.7579, 0.061), (0.1507, 0.7579, 0.6663), (0.2957, 0.7139, 0.061), (0.2957, 0.7139, 0.6663), (0.4293, 0.6425, 0.061), (0.4293, 0.6425, 0.6663), (0.5464, 0.5464, 0.061), (0.5464, 0.5464, 0.6663), (0.6425, 0.4293, 0.061), (0.6425, 0.4293, 0.6663), (0.7139, 0.2957, 0.061), (0.7139, 0.2957, 0.6663), (0.7579, 0.1507, 0.061), (0.7579, 0.1507, 0.6663), (0.7727, 1.672e-07, 0.061), (0.7727, 1.261e-07, 0.6663), (0.7579, -0.1507, 0.061), (0.7579, -0.1507, 0.6663), (0.7139, -0.2957, 0.061), (0.7139, -0.2957, 0.6663), (0.6425, -0.4293, 0.061), (0.6425, -0.4293, 0.6663), (0.5464, -0.5464, 0.061), (0.5464, -0.5464, 0.6663), (0.4293, -0.6425, 0.061), (0.4293, -0.6425, 0.6663), (0.2957, -0.7139, 0.061), (0.2957, -0.7139, 0.6663), (0.1507, -0.7579, 0.061), (0.1507, -0.7579, 0.6663), (-2.396e-07, -0.7727, 0.061), (-2.396e-07, -0.7727, 0.6663), (-0.1507, -0.7579, 0.061), (-0.1507, -0.7579, 0.6663), (-0.2957, -0.7139, 0.061), (-0.2957, -0.7139, 0.6663), (-0.4293, -0.6425, 0.061), (-0.4293, -0.6425, 0.6663), (-0.5464, -0.5464, 0.061), (-0.5464, -0.5464, 0.6663), (-0.6425, -0.4293, 0.061), (-0.6425, -0.4293, 0.6663), (-0.7139, -0.2957, 0.061), (-0.7139, -0.2957, 0.6663), (-0.7579, -0.1507, 0.061), (-0.7579, -0.1507, 0.6663), (-0.7727, 8.55e-07, 0.061), (-0.7727, 8.139e-07, 0.6663), (-0.7579, 0.1507, 0.061), (-0.7579, 0.1507, 0.6663), (-0.7139, 0.2957, 0.061), (-0.7139, 0.2957, 0.6663), (-0.6425, 0.4293, 0.061), (-0.6425, 0.4293, 0.6663), (-0.5464, 0.5464, 0.061), (-0.5464, 0.5464, 0.6663), (-0.4293, 0.6425, 0.061), (-0.4293, 0.6425, 0.6663), (-0.2957, 0.7139, 0.061), (-0.2957, 0.7139, 0.6663), (-0.1507, 0.7579, 0.061), (-0.1507, 0.7579, 0.6663), (-4.013e-08, 1.129, -0.07931), (0.2203, 1.107, -0.07931), (0.2203, 1.107, 0.8376), (-3.063e-08, 1.129, 0.8376), (0.4321, 1.043, -0.07931), (0.4321, 1.043, 0.8376), (0.6273, 0.9388, -0.07931), (0.6273, 0.9388, 0.8376), (0.7984, 0.7984, -0.07931), (0.7984, 0.7984, 0.8376), (0.9388, 0.6273, -0.07931), (0.9388, 0.6273, 0.8376), (1.043, 0.4321, -0.07931), (1.043, 0.4321, 0.8376), (1.107, 0.2203, -0.07931), (1.107, 0.2203, 0.8376), (1.129, 9.125e-08, -0.07931), (1.129, 4.072e-08, 0.8376), (1.107, -0.2203, -0.07931), (1.107, -0.2203, 0.8376), (1.043, -0.4321, -0.07931), (1.043, -0.4321, 0.8376), (0.9388, -0.6273, -0.07931), (0.9388, -0.6273, 0.8376), (0.7984, -0.7984, -0.07931), (0.7984, -0.7984, 0.8376), (0.6273, -0.9388, -0.07931), (0.6273, -0.9388, 0.8376), (0.4321, -1.043, -0.07931), (0.4321, -1.043, 0.8376), (0.2203, -1.107, -0.07931), (0.2203, -1.107, 0.8376), (-4.081e-07, -1.129, -0.07931), (-3.986e-07, -1.129, 0.8376), (-0.2203, -1.107, -0.07931), (-0.2203, -1.107, 0.8376), (-0.4321, -1.043, -0.07931), (-0.4321, -1.043, 0.8376), (-0.6273, -0.9388, -0.07931), (-0.6273, -0.9388, 0.8376), (-0.7984, -0.7984, -0.07931), (-0.7984, -0.7984, 0.8376), (-0.9388, -0.6273, -0.07931), (-0.9388, -0.6273, 0.8376), (-1.043, -0.4321, -0.07931), (-1.043, -0.4321, 0.8376), (-1.107, -0.2203, -0.07931), (-1.107, -0.2203, 0.8376), (-1.129, 1.096e-06, -0.07931), (-1.129, 1.046e-06, 0.8376), (-1.107, 0.2203, -0.07931), (-1.107, 0.2203, 0.8376), (-1.043, 0.4321, -0.07931), (-1.043, 0.4321, 0.8376), (-0.9388, 0.6273, -0.07931), (-0.9388, 0.6273, 0.8376), (-0.7984, 0.7984, -0.07931), (-0.7984, 0.7984, 0.8376), (-0.6273, 0.9388, -0.07931), (-0.6273, 0.9388, 0.8376), (-0.4321, 1.043, -0.07931), (-0.4321, 1.043, 0.8376), (-0.2203, 1.107, -0.07931), (-0.2203, 1.107, 0.8376), (0.04188, 1.198, 0.061), (0.04188, 1.198, 0.6663), (0.1926, 1.183, 0.6663), (0.1926, 1.183, 0.061), (0.2748, 1.167, 0.061), (0.2748, 1.167, 0.6663), (0.4197, 1.123, 0.6663), (0.4197, 1.123, 0.061), (0.4971, 1.091, 0.061), (0.4971, 1.091, 0.6663), (0.6307, 1.019, 0.6663), (0.6307, 1.019, 0.061), (0.7004, 0.9728, 0.061), (0.7004, 0.9728, 0.6663), (0.8175, 0.8767, 0.6663), (0.8175, 0.8767, 0.061), (0.8767, 0.8175, 0.061), (0.8767, 0.8175, 0.6663), (0.9728, 0.7004, 0.6663), (0.9728, 0.7004, 0.061), (1.019, 0.6307, 0.061), (1.019, 0.6307, 0.6663), (1.091, 0.4971, 0.6663), (1.091, 0.4971, 0.061), (1.123, 0.4197, 0.061), (1.123, 0.4197, 0.6663), (1.167, 0.2748, 0.6663), (1.167, 0.2748, 0.061), (1.183, 0.1926, 0.061), (1.183, 0.1926, 0.6663), (1.198, 0.04188, 0.6663), (1.198, 0.04188, 0.061), (1.198, -0.04188, 0.061), (1.198, -0.04188, 0.6663), (1.183, -0.1926, 0.6663), (1.183, -0.1926, 0.061), (1.167, -0.2748, 0.061), (1.167, -0.2748, 0.6663), (1.123, -0.4197, 0.6663), (1.123, -0.4197, 0.061), (1.091, -0.4971, 0.061), (1.091, -0.4971, 0.6663), (1.019, -0.6307, 0.6663), (1.019, -0.6307, 0.061), (0.9728, -0.7004, 0.061), (0.9728, -0.7004, 0.6663), (0.8767, -0.8175, 0.6663), (0.8767, -0.8175, 0.061), (0.8175, -0.8767, 0.061), (0.8175, -0.8767, 0.6663), (0.7004, -0.9728, 0.6663), (0.7004, -0.9728, 0.061), (0.6307, -1.019, 0.061), (0.6307, -1.019, 0.6663), (0.4971, -1.091, 0.6663), (0.4971, -1.091, 0.061), (0.4197, -1.123, 0.061), (0.4197, -1.123, 0.6663), (0.2748, -1.167, 0.6663), (0.2748, -1.167, 0.061), (0.1926, -1.183, 0.061), (0.1926, -1.183, 0.6663), (0.04188, -1.198, 0.6663), (0.04188, -1.198, 0.061), (-0.04188, -1.198, 0.061), (-0.04188, -1.198, 0.6663), (-0.1926, -1.183, 0.6663), (-0.1926, -1.183, 0.061), (-0.2748, -1.167, 0.061), (-0.2748, -1.167, 0.6663), (-0.4197, -1.123, 0.6663), (-0.4197, -1.123, 0.061), (-0.4971, -1.091, 0.061), (-0.4971, -1.091, 0.6663), (-0.6307, -1.019, 0.6663), (-0.6307, -1.019, 0.061), (-0.7004, -0.9728, 0.061), (-0.7004, -0.9728, 0.6663), (-0.8175, -0.8767, 0.6663), (-0.8175, -0.8767, 0.061), (-0.8767, -0.8175, 0.061), (-0.8767, -0.8175, 0.6663), (-0.9728, -0.7004, 0.6663), (-0.9728, -0.7004, 0.061), (-1.019, -0.6307, 0.061), (-1.019, -0.6307, 0.6663), (-1.091, -0.4971, 0.6663), (-1.091, -0.4971, 0.061), (-1.123, -0.4197, 0.061), (-1.123, -0.4197, 0.6663), (-1.167, -0.2748, 0.6663), (-1.167, -0.2748, 0.061), (-1.183, -0.1926, 0.061), (-1.183, -0.1926, 0.6663), (-1.198, -0.04188, 0.6663), (-1.198, -0.04188, 0.061), (-1.198, 0.04188, 0.061), (-1.198, 0.04188, 0.6663), (-1.183, 0.1926, 0.6663), (-1.183, 0.1926, 0.061), (-1.167, 0.2748, 0.061), (-1.167, 0.2748, 0.6663), (-1.123, 0.4197, 0.6663), (-1.123, 0.4197, 0.061), (-1.091, 0.4971, 0.061), (-1.091, 0.4971, 0.6663), (-1.019, 0.6307, 0.6663), (-1.019, 0.6307, 0.061), (-0.9728, 0.7004, 0.061), (-0.9728, 0.7004, 0.6663), (-0.8767, 0.8175, 0.6663), (-0.8767, 0.8175, 0.061), (-0.8175, 0.8767, 0.061), (-0.8175, 0.8767, 0.6663), (-0.7004, 0.9728, 0.6663), (-0.7004, 0.9728, 0.061), (-0.6307, 1.019, 0.061), (-0.6307, 1.019, 0.6663), (-0.4971, 1.091, 0.6663), (-0.4971, 1.091, 0.061), (-0.4197, 1.123, 0.061), (-0.4197, 1.123, 0.6663), (-0.2748, 1.167, 0.6663), (-0.2748, 1.167, 0.061), (-0.1926, 1.183, 0.061), (-0.1926, 1.183, 0.6663), (-0.04188, 1.198, 0.6663), (-0.04188, 1.198, 0.061)], [], [(25, 23, 87, 89), (40, 42, 106, 104), (66, 67, 127, 125, 123, 121, 119, 117, 115, 113, 111, 109, 107, 105, 103, 101, 99, 97, 95, 93, 91, 89, 87, 85, 83, 81, 79, 77, 75, 73, 71, 69), (64, 65, 68, 70, 72, 74, 76, 78, 80, 82, 84, 86, 88, 90, 92, 94, 96, 98, 100, 102, 104, 106, 108, 110, 112, 114, 116, 118, 120, 122, 124, 126), (58, 60, 124, 122), (43, 41, 105, 107), (6, 8, 72, 70), (61, 59, 123, 125), (24, 26, 90, 88), (9, 7, 71, 73), (42, 44, 108, 106), (27, 25, 89, 91), (60, 62, 126, 124), (45, 43, 107, 109), (8, 10, 74, 72), (63, 61, 125, 127), (26, 28, 92, 90), (11, 9, 73, 75), (44, 46, 110, 108), (29, 27, 91, 93), (62, 0, 64, 126), (47, 45, 109, 111), (10, 12, 76, 74), (1, 63, 127, 67), (28, 30, 94, 92), (13, 11, 75, 77), (46, 48, 112, 110), (31, 29, 93, 95), (49, 47, 111, 113), (12, 14, 78, 76), (30, 32, 96, 94), (15, 13, 77, 79), (48, 50, 114, 112), (33, 31, 95, 97), (51, 49, 113, 115), (14, 16, 80, 78), (32, 34, 98, 96), (17, 15, 79, 81), (50, 52, 116, 114), (35, 33, 97, 99), (53, 51, 115, 117), (16, 18, 82, 80), (34, 36, 100, 98), (19, 17, 81, 83), (0, 2, 65, 64), (52, 54, 118, 116), (37, 35, 99, 101), (3, 1, 67, 66), (55, 53, 117, 119), (18, 20, 84, 82), (36, 38, 102, 100), (21, 19, 83, 85), (54, 56, 120, 118), (39, 37, 101, 103), (2, 4, 68, 65), (57, 55, 119, 121), (20, 22, 86, 84), (5, 3, 66, 69), (38, 40, 104, 102), (23, 21, 85, 87), (56, 58, 122, 120), (41, 39, 103, 105), (4, 6, 70, 68), (59, 57, 121, 123), (22, 24, 88, 86), (7, 5, 69, 71), (128, 129, 130, 131), (1, 129, 128, 0), (3, 130, 129, 1), (2, 131, 130, 3), (0, 128, 131, 2), (132, 133, 134, 135), (3, 133, 132, 2), (5, 134, 133, 3), (4, 135, 134, 5), (2, 132, 135, 4), (136, 137, 138, 139), (5, 137, 136, 4), (7, 138, 137, 5), (6, 139, 138, 7), (4, 136, 139, 6), (140, 141, 142, 143), (7, 141, 140, 6), (9, 142, 141, 7), (8, 143, 142, 9), (6, 140, 143, 8), (144, 145, 146, 147), (9, 145, 144, 8), (11, 146, 145, 9), (10, 147, 146, 11), (8, 144, 147, 10), (148, 149, 150, 151), (11, 149, 148, 10), (13, 150, 149, 11), (12, 151, 150, 13), (10, 148, 151, 12), (152, 153, 154, 155), (13, 153, 152, 12), (15, 154, 153, 13), (14, 155, 154, 15), (12, 152, 155, 14), (156, 157, 158, 159), (15, 157, 156, 14), (17, 158, 157, 15), (16, 159, 158, 17), (14, 156, 159, 16), (160, 161, 162, 163), (17, 161, 160, 16), (19, 162, 161, 17), (18, 163, 162, 19), (16, 160, 163, 18), (164, 165, 166, 167), (19, 165, 164, 18), (21, 166, 165, 19), (20, 167, 166, 21), (18, 164, 167, 20), (168, 169, 170, 171), (21, 169, 168, 20), (23, 170, 169, 21), (22, 171, 170, 23), (20, 168, 171, 22), (172, 173, 174, 175), (23, 173, 172, 22), (25, 174, 173, 23), (24, 175, 174, 25), (22, 172, 175, 24), (176, 177, 178, 179), (25, 177, 176, 24), (27, 178, 177, 25), (26, 179, 178, 27), (24, 176, 179, 26), (180, 181, 182, 183), (27, 181, 180, 26), (29, 182, 181, 27), (28, 183, 182, 29), (26, 180, 183, 28), (184, 185, 186, 187), (29, 185, 184, 28), (31, 186, 185, 29), (30, 187, 186, 31), (28, 184, 187, 30), (188, 189, 190, 191), (31, 189, 188, 30), (33, 190, 189, 31), (32, 191, 190, 33), (30, 188, 191, 32), (192, 193, 194, 195), (33, 193, 192, 32), (35, 194, 193, 33), (34, 195, 194, 35), (32, 192, 195, 34), (196, 197, 198, 199), (35, 197, 196, 34), (37, 198, 197, 35), (36, 199, 198, 37), (34, 196, 199, 36), (200, 201, 202, 203), (37, 201, 200, 36), (39, 202, 201, 37), (38, 203, 202, 39), (36, 200, 203, 38), (204, 205, 206, 207), (39, 205, 204, 38), (41, 206, 205, 39), (40, 207, 206, 41), (38, 204, 207, 40), (208, 209, 210, 211), (41, 209, 208, 40), (43, 210, 209, 41), (42, 211, 210, 43), (40, 208, 211, 42), (212, 213, 214, 215), (43, 213, 212, 42), (45, 214, 213, 43), (44, 215, 214, 45), (42, 212, 215, 44), (216, 217, 218, 219), (45, 217, 216, 44), (47, 218, 217, 45), (46, 219, 218, 47), (44, 216, 219, 46), (220, 221, 222, 223), (47, 221, 220, 46), (49, 222, 221, 47), (48, 223, 222, 49), (46, 220, 223, 48), (224, 225, 226, 227), (49, 225, 224, 48), (51, 226, 225, 49), (50, 227, 226, 51), (48, 224, 227, 50), (228, 229, 230, 231), (51, 229, 228, 50), (53, 230, 229, 51), (52, 231, 230, 53), (50, 228, 231, 52), (232, 233, 234, 235), (53, 233, 232, 52), (55, 234, 233, 53), (54, 235, 234, 55), (52, 232, 235, 54), (236, 237, 238, 239), (55, 237, 236, 54), (57, 238, 237, 55), (56, 239, 238, 57), (54, 236, 239, 56), (240, 241, 242, 243), (57, 241, 240, 56), (59, 242, 241, 57), (58, 243, 242, 59), (56, 240, 243, 58), (244, 245, 246, 247), (59, 245, 244, 58), (61, 246, 245, 59), (60, 247, 246, 61), (58, 244, 247, 60), (248, 249, 250, 251), (61, 249, 248, 60), (63, 250, 249, 61), (62, 251, 250, 63), (60, 248, 251, 62), (252, 253, 254, 255), (63, 253, 252, 62), (1, 254, 253, 63), (0, 255, 254, 1), (62, 252, 255, 0)])
me_cylinder_004.polygons.foreach_set('use_smooth', [True] * 226)
me_cylinder_004.materials.append(mat_material_005)
me_cylinder_004.use_remesh_preserve_volume = False
me_cylinder_004.use_remesh_preserve_attributes = False
me_cylinder_004.use_mirror_vertex_groups = False
me_cylinder_004.update()
me_cylinder_003 = bpy.data.meshes.new('Cylinder.003')
me_cylinder_003.from_pydata([(1.217e-08, 0.7727, 0.061), (1.217e-08, 0.7727, 0.6663), (0.1507, 0.7579, 0.061), (0.1507, 0.7579, 0.6663), (0.2957, 0.7139, 0.061), (0.2957, 0.7139, 0.6663), (0.4293, 0.6425, 0.061), (0.4293, 0.6425, 0.6663), (0.5464, 0.5464, 0.061), (0.5464, 0.5464, 0.6663), (0.6425, 0.4293, 0.061), (0.6425, 0.4293, 0.6663), (0.7139, 0.2957, 0.061), (0.7139, 0.2957, 0.6663), (0.7579, 0.1507, 0.061), (0.7579, 0.1507, 0.6663), (0.7727, 1.672e-07, 0.061), (0.7727, 1.261e-07, 0.6663), (0.7579, -0.1507, 0.061), (0.7579, -0.1507, 0.6663), (0.7139, -0.2957, 0.061), (0.7139, -0.2957, 0.6663), (0.6425, -0.4293, 0.061), (0.6425, -0.4293, 0.6663), (0.5464, -0.5464, 0.061), (0.5464, -0.5464, 0.6663), (0.4293, -0.6425, 0.061), (0.4293, -0.6425, 0.6663), (0.2957, -0.7139, 0.061), (0.2957, -0.7139, 0.6663), (0.1507, -0.7579, 0.061), (0.1507, -0.7579, 0.6663), (-2.396e-07, -0.7727, 0.061), (-2.396e-07, -0.7727, 0.6663), (-0.1507, -0.7579, 0.061), (-0.1507, -0.7579, 0.6663), (-0.2957, -0.7139, 0.061), (-0.2957, -0.7139, 0.6663), (-0.4293, -0.6425, 0.061), (-0.4293, -0.6425, 0.6663), (-0.5464, -0.5464, 0.061), (-0.5464, -0.5464, 0.6663), (-0.6425, -0.4293, 0.061), (-0.6425, -0.4293, 0.6663), (-0.7139, -0.2957, 0.061), (-0.7139, -0.2957, 0.6663), (-0.7579, -0.1507, 0.061), (-0.7579, -0.1507, 0.6663), (-0.7727, 8.55e-07, 0.061), (-0.7727, 8.139e-07, 0.6663), (-0.7579, 0.1507, 0.061), (-0.7579, 0.1507, 0.6663), (-0.7139, 0.2957, 0.061), (-0.7139, 0.2957, 0.6663), (-0.6425, 0.4293, 0.061), (-0.6425, 0.4293, 0.6663), (-0.5464, 0.5464, 0.061), (-0.5464, 0.5464, 0.6663), (-0.4293, 0.6425, 0.061), (-0.4293, 0.6425, 0.6663), (-0.2957, 0.7139, 0.061), (-0.2957, 0.7139, 0.6663), (-0.1507, 0.7579, 0.061), (-0.1507, 0.7579, 0.6663), (-4.013e-08, 1.129, -0.07931), (0.2203, 1.107, -0.07931), (0.2203, 1.107, 0.8376), (-3.063e-08, 1.129, 0.8376), (0.4321, 1.043, -0.07931), (0.4321, 1.043, 0.8376), (0.6273, 0.9388, -0.07931), (0.6273, 0.9388, 0.8376), (0.7984, 0.7984, -0.07931), (0.7984, 0.7984, 0.8376), (0.9388, 0.6273, -0.07931), (0.9388, 0.6273, 0.8376), (1.043, 0.4321, -0.07931), (1.043, 0.4321, 0.8376), (1.107, 0.2203, -0.07931), (1.107, 0.2203, 0.8376), (1.129, 9.125e-08, -0.07931), (1.129, 4.072e-08, 0.8376), (1.107, -0.2203, -0.07931), (1.107, -0.2203, 0.8376), (1.043, -0.4321, -0.07931), (1.043, -0.4321, 0.8376), (0.9388, -0.6273, -0.07931), (0.9388, -0.6273, 0.8376), (0.7984, -0.7984, -0.07931), (0.7984, -0.7984, 0.8376), (0.6273, -0.9388, -0.07931), (0.6273, -0.9388, 0.8376), (0.4321, -1.043, -0.07931), (0.4321, -1.043, 0.8376), (0.2203, -1.107, -0.07931), (0.2203, -1.107, 0.8376), (-4.081e-07, -1.129, -0.07931), (-3.986e-07, -1.129, 0.8376), (-0.2203, -1.107, -0.07931), (-0.2203, -1.107, 0.8376), (-0.4321, -1.043, -0.07931), (-0.4321, -1.043, 0.8376), (-0.6273, -0.9388, -0.07931), (-0.6273, -0.9388, 0.8376), (-0.7984, -0.7984, -0.07931), (-0.7984, -0.7984, 0.8376), (-0.9388, -0.6273, -0.07931), (-0.9388, -0.6273, 0.8376), (-1.043, -0.4321, -0.07931), (-1.043, -0.4321, 0.8376), (-1.107, -0.2203, -0.07931), (-1.107, -0.2203, 0.8376), (-1.129, 1.096e-06, -0.07931), (-1.129, 1.046e-06, 0.8376), (-1.107, 0.2203, -0.07931), (-1.107, 0.2203, 0.8376), (-1.043, 0.4321, -0.07931), (-1.043, 0.4321, 0.8376), (-0.9388, 0.6273, -0.07931), (-0.9388, 0.6273, 0.8376), (-0.7984, 0.7984, -0.07931), (-0.7984, 0.7984, 0.8376), (-0.6273, 0.9388, -0.07931), (-0.6273, 0.9388, 0.8376), (-0.4321, 1.043, -0.07931), (-0.4321, 1.043, 0.8376), (-0.2203, 1.107, -0.07931), (-0.2203, 1.107, 0.8376), (0.04188, 1.198, 0.061), (0.04188, 1.198, 0.6663), (0.1926, 1.183, 0.6663), (0.1926, 1.183, 0.061), (0.2748, 1.167, 0.061), (0.2748, 1.167, 0.6663), (0.4197, 1.123, 0.6663), (0.4197, 1.123, 0.061), (0.4971, 1.091, 0.061), (0.4971, 1.091, 0.6663), (0.6307, 1.019, 0.6663), (0.6307, 1.019, 0.061), (0.7004, 0.9728, 0.061), (0.7004, 0.9728, 0.6663), (0.8175, 0.8767, 0.6663), (0.8175, 0.8767, 0.061), (0.8767, 0.8175, 0.061), (0.8767, 0.8175, 0.6663), (0.9728, 0.7004, 0.6663), (0.9728, 0.7004, 0.061), (1.019, 0.6307, 0.061), (1.019, 0.6307, 0.6663), (1.091, 0.4971, 0.6663), (1.091, 0.4971, 0.061), (1.123, 0.4197, 0.061), (1.123, 0.4197, 0.6663), (1.167, 0.2748, 0.6663), (1.167, 0.2748, 0.061), (1.183, 0.1926, 0.061), (1.183, 0.1926, 0.6663), (1.198, 0.04188, 0.6663), (1.198, 0.04188, 0.061), (1.198, -0.04188, 0.061), (1.198, -0.04188, 0.6663), (1.183, -0.1926, 0.6663), (1.183, -0.1926, 0.061), (1.167, -0.2748, 0.061), (1.167, -0.2748, 0.6663), (1.123, -0.4197, 0.6663), (1.123, -0.4197, 0.061), (1.091, -0.4971, 0.061), (1.091, -0.4971, 0.6663), (1.019, -0.6307, 0.6663), (1.019, -0.6307, 0.061), (0.9728, -0.7004, 0.061), (0.9728, -0.7004, 0.6663), (0.8767, -0.8175, 0.6663), (0.8767, -0.8175, 0.061), (0.8175, -0.8767, 0.061), (0.8175, -0.8767, 0.6663), (0.7004, -0.9728, 0.6663), (0.7004, -0.9728, 0.061), (0.6307, -1.019, 0.061), (0.6307, -1.019, 0.6663), (0.4971, -1.091, 0.6663), (0.4971, -1.091, 0.061), (0.4197, -1.123, 0.061), (0.4197, -1.123, 0.6663), (0.2748, -1.167, 0.6663), (0.2748, -1.167, 0.061), (0.1926, -1.183, 0.061), (0.1926, -1.183, 0.6663), (0.04188, -1.198, 0.6663), (0.04188, -1.198, 0.061), (-0.04188, -1.198, 0.061), (-0.04188, -1.198, 0.6663), (-0.1926, -1.183, 0.6663), (-0.1926, -1.183, 0.061), (-0.2748, -1.167, 0.061), (-0.2748, -1.167, 0.6663), (-0.4197, -1.123, 0.6663), (-0.4197, -1.123, 0.061), (-0.4971, -1.091, 0.061), (-0.4971, -1.091, 0.6663), (-0.6307, -1.019, 0.6663), (-0.6307, -1.019, 0.061), (-0.7004, -0.9728, 0.061), (-0.7004, -0.9728, 0.6663), (-0.8175, -0.8767, 0.6663), (-0.8175, -0.8767, 0.061), (-0.8767, -0.8175, 0.061), (-0.8767, -0.8175, 0.6663), (-0.9728, -0.7004, 0.6663), (-0.9728, -0.7004, 0.061), (-1.019, -0.6307, 0.061), (-1.019, -0.6307, 0.6663), (-1.091, -0.4971, 0.6663), (-1.091, -0.4971, 0.061), (-1.123, -0.4197, 0.061), (-1.123, -0.4197, 0.6663), (-1.167, -0.2748, 0.6663), (-1.167, -0.2748, 0.061), (-1.183, -0.1926, 0.061), (-1.183, -0.1926, 0.6663), (-1.198, -0.04188, 0.6663), (-1.198, -0.04188, 0.061), (-1.198, 0.04188, 0.061), (-1.198, 0.04188, 0.6663), (-1.183, 0.1926, 0.6663), (-1.183, 0.1926, 0.061), (-1.167, 0.2748, 0.061), (-1.167, 0.2748, 0.6663), (-1.123, 0.4197, 0.6663), (-1.123, 0.4197, 0.061), (-1.091, 0.4971, 0.061), (-1.091, 0.4971, 0.6663), (-1.019, 0.6307, 0.6663), (-1.019, 0.6307, 0.061), (-0.9728, 0.7004, 0.061), (-0.9728, 0.7004, 0.6663), (-0.8767, 0.8175, 0.6663), (-0.8767, 0.8175, 0.061), (-0.8175, 0.8767, 0.061), (-0.8175, 0.8767, 0.6663), (-0.7004, 0.9728, 0.6663), (-0.7004, 0.9728, 0.061), (-0.6307, 1.019, 0.061), (-0.6307, 1.019, 0.6663), (-0.4971, 1.091, 0.6663), (-0.4971, 1.091, 0.061), (-0.4197, 1.123, 0.061), (-0.4197, 1.123, 0.6663), (-0.2748, 1.167, 0.6663), (-0.2748, 1.167, 0.061), (-0.1926, 1.183, 0.061), (-0.1926, 1.183, 0.6663), (-0.04188, 1.198, 0.6663), (-0.04188, 1.198, 0.061)], [], [(25, 23, 87, 89), (40, 42, 106, 104), (66, 67, 127, 125, 123, 121, 119, 117, 115, 113, 111, 109, 107, 105, 103, 101, 99, 97, 95, 93, 91, 89, 87, 85, 83, 81, 79, 77, 75, 73, 71, 69), (64, 65, 68, 70, 72, 74, 76, 78, 80, 82, 84, 86, 88, 90, 92, 94, 96, 98, 100, 102, 104, 106, 108, 110, 112, 114, 116, 118, 120, 122, 124, 126), (58, 60, 124, 122), (43, 41, 105, 107), (6, 8, 72, 70), (61, 59, 123, 125), (24, 26, 90, 88), (9, 7, 71, 73), (42, 44, 108, 106), (27, 25, 89, 91), (60, 62, 126, 124), (45, 43, 107, 109), (8, 10, 74, 72), (63, 61, 125, 127), (26, 28, 92, 90), (11, 9, 73, 75), (44, 46, 110, 108), (29, 27, 91, 93), (62, 0, 64, 126), (47, 45, 109, 111), (10, 12, 76, 74), (1, 63, 127, 67), (28, 30, 94, 92), (13, 11, 75, 77), (46, 48, 112, 110), (31, 29, 93, 95), (49, 47, 111, 113), (12, 14, 78, 76), (30, 32, 96, 94), (15, 13, 77, 79), (48, 50, 114, 112), (33, 31, 95, 97), (51, 49, 113, 115), (14, 16, 80, 78), (32, 34, 98, 96), (17, 15, 79, 81), (50, 52, 116, 114), (35, 33, 97, 99), (53, 51, 115, 117), (16, 18, 82, 80), (34, 36, 100, 98), (19, 17, 81, 83), (0, 2, 65, 64), (52, 54, 118, 116), (37, 35, 99, 101), (3, 1, 67, 66), (55, 53, 117, 119), (18, 20, 84, 82), (36, 38, 102, 100), (21, 19, 83, 85), (54, 56, 120, 118), (39, 37, 101, 103), (2, 4, 68, 65), (57, 55, 119, 121), (20, 22, 86, 84), (5, 3, 66, 69), (38, 40, 104, 102), (23, 21, 85, 87), (56, 58, 122, 120), (41, 39, 103, 105), (4, 6, 70, 68), (59, 57, 121, 123), (22, 24, 88, 86), (7, 5, 69, 71), (128, 129, 130, 131), (1, 129, 128, 0), (3, 130, 129, 1), (2, 131, 130, 3), (0, 128, 131, 2), (132, 133, 134, 135), (3, 133, 132, 2), (5, 134, 133, 3), (4, 135, 134, 5), (2, 132, 135, 4), (136, 137, 138, 139), (5, 137, 136, 4), (7, 138, 137, 5), (6, 139, 138, 7), (4, 136, 139, 6), (140, 141, 142, 143), (7, 141, 140, 6), (9, 142, 141, 7), (8, 143, 142, 9), (6, 140, 143, 8), (144, 145, 146, 147), (9, 145, 144, 8), (11, 146, 145, 9), (10, 147, 146, 11), (8, 144, 147, 10), (148, 149, 150, 151), (11, 149, 148, 10), (13, 150, 149, 11), (12, 151, 150, 13), (10, 148, 151, 12), (152, 153, 154, 155), (13, 153, 152, 12), (15, 154, 153, 13), (14, 155, 154, 15), (12, 152, 155, 14), (156, 157, 158, 159), (15, 157, 156, 14), (17, 158, 157, 15), (16, 159, 158, 17), (14, 156, 159, 16), (160, 161, 162, 163), (17, 161, 160, 16), (19, 162, 161, 17), (18, 163, 162, 19), (16, 160, 163, 18), (164, 165, 166, 167), (19, 165, 164, 18), (21, 166, 165, 19), (20, 167, 166, 21), (18, 164, 167, 20), (168, 169, 170, 171), (21, 169, 168, 20), (23, 170, 169, 21), (22, 171, 170, 23), (20, 168, 171, 22), (172, 173, 174, 175), (23, 173, 172, 22), (25, 174, 173, 23), (24, 175, 174, 25), (22, 172, 175, 24), (176, 177, 178, 179), (25, 177, 176, 24), (27, 178, 177, 25), (26, 179, 178, 27), (24, 176, 179, 26), (180, 181, 182, 183), (27, 181, 180, 26), (29, 182, 181, 27), (28, 183, 182, 29), (26, 180, 183, 28), (184, 185, 186, 187), (29, 185, 184, 28), (31, 186, 185, 29), (30, 187, 186, 31), (28, 184, 187, 30), (188, 189, 190, 191), (31, 189, 188, 30), (33, 190, 189, 31), (32, 191, 190, 33), (30, 188, 191, 32), (192, 193, 194, 195), (33, 193, 192, 32), (35, 194, 193, 33), (34, 195, 194, 35), (32, 192, 195, 34), (196, 197, 198, 199), (35, 197, 196, 34), (37, 198, 197, 35), (36, 199, 198, 37), (34, 196, 199, 36), (200, 201, 202, 203), (37, 201, 200, 36), (39, 202, 201, 37), (38, 203, 202, 39), (36, 200, 203, 38), (204, 205, 206, 207), (39, 205, 204, 38), (41, 206, 205, 39), (40, 207, 206, 41), (38, 204, 207, 40), (208, 209, 210, 211), (41, 209, 208, 40), (43, 210, 209, 41), (42, 211, 210, 43), (40, 208, 211, 42), (212, 213, 214, 215), (43, 213, 212, 42), (45, 214, 213, 43), (44, 215, 214, 45), (42, 212, 215, 44), (216, 217, 218, 219), (45, 217, 216, 44), (47, 218, 217, 45), (46, 219, 218, 47), (44, 216, 219, 46), (220, 221, 222, 223), (47, 221, 220, 46), (49, 222, 221, 47), (48, 223, 222, 49), (46, 220, 223, 48), (224, 225, 226, 227), (49, 225, 224, 48), (51, 226, 225, 49), (50, 227, 226, 51), (48, 224, 227, 50), (228, 229, 230, 231), (51, 229, 228, 50), (53, 230, 229, 51), (52, 231, 230, 53), (50, 228, 231, 52), (232, 233, 234, 235), (53, 233, 232, 52), (55, 234, 233, 53), (54, 235, 234, 55), (52, 232, 235, 54), (236, 237, 238, 239), (55, 237, 236, 54), (57, 238, 237, 55), (56, 239, 238, 57), (54, 236, 239, 56), (240, 241, 242, 243), (57, 241, 240, 56), (59, 242, 241, 57), (58, 243, 242, 59), (56, 240, 243, 58), (244, 245, 246, 247), (59, 245, 244, 58), (61, 246, 245, 59), (60, 247, 246, 61), (58, 244, 247, 60), (248, 249, 250, 251), (61, 249, 248, 60), (63, 250, 249, 61), (62, 251, 250, 63), (60, 248, 251, 62), (252, 253, 254, 255), (63, 253, 252, 62), (1, 254, 253, 63), (0, 255, 254, 1), (62, 252, 255, 0)])
me_cylinder_003.polygons.foreach_set('use_smooth', [True] * 226)
me_cylinder_003.materials.append(mat_material_005)
me_cylinder_003.use_remesh_preserve_volume = False
me_cylinder_003.use_remesh_preserve_attributes = False
me_cylinder_003.use_mirror_vertex_groups = False
me_cylinder_003.update()
me_cylinder_002 = bpy.data.meshes.new('Cylinder.002')
me_cylinder_002.from_pydata([(1.217e-08, 0.7727, 0.061), (1.217e-08, 0.7727, 0.6663), (0.1507, 0.7579, 0.061), (0.1507, 0.7579, 0.6663), (0.2957, 0.7139, 0.061), (0.2957, 0.7139, 0.6663), (0.4293, 0.6425, 0.061), (0.4293, 0.6425, 0.6663), (0.5464, 0.5464, 0.061), (0.5464, 0.5464, 0.6663), (0.6425, 0.4293, 0.061), (0.6425, 0.4293, 0.6663), (0.7139, 0.2957, 0.061), (0.7139, 0.2957, 0.6663), (0.7579, 0.1507, 0.061), (0.7579, 0.1507, 0.6663), (0.7727, 1.672e-07, 0.061), (0.7727, 1.261e-07, 0.6663), (0.7579, -0.1507, 0.061), (0.7579, -0.1507, 0.6663), (0.7139, -0.2957, 0.061), (0.7139, -0.2957, 0.6663), (0.6425, -0.4293, 0.061), (0.6425, -0.4293, 0.6663), (0.5464, -0.5464, 0.061), (0.5464, -0.5464, 0.6663), (0.4293, -0.6425, 0.061), (0.4293, -0.6425, 0.6663), (0.2957, -0.7139, 0.061), (0.2957, -0.7139, 0.6663), (0.1507, -0.7579, 0.061), (0.1507, -0.7579, 0.6663), (-2.396e-07, -0.7727, 0.061), (-2.396e-07, -0.7727, 0.6663), (-0.1507, -0.7579, 0.061), (-0.1507, -0.7579, 0.6663), (-0.2957, -0.7139, 0.061), (-0.2957, -0.7139, 0.6663), (-0.4293, -0.6425, 0.061), (-0.4293, -0.6425, 0.6663), (-0.5464, -0.5464, 0.061), (-0.5464, -0.5464, 0.6663), (-0.6425, -0.4293, 0.061), (-0.6425, -0.4293, 0.6663), (-0.7139, -0.2957, 0.061), (-0.7139, -0.2957, 0.6663), (-0.7579, -0.1507, 0.061), (-0.7579, -0.1507, 0.6663), (-0.7727, 8.55e-07, 0.061), (-0.7727, 8.139e-07, 0.6663), (-0.7579, 0.1507, 0.061), (-0.7579, 0.1507, 0.6663), (-0.7139, 0.2957, 0.061), (-0.7139, 0.2957, 0.6663), (-0.6425, 0.4293, 0.061), (-0.6425, 0.4293, 0.6663), (-0.5464, 0.5464, 0.061), (-0.5464, 0.5464, 0.6663), (-0.4293, 0.6425, 0.061), (-0.4293, 0.6425, 0.6663), (-0.2957, 0.7139, 0.061), (-0.2957, 0.7139, 0.6663), (-0.1507, 0.7579, 0.061), (-0.1507, 0.7579, 0.6663), (-4.013e-08, 1.129, -0.07931), (0.2203, 1.107, -0.07931), (0.2203, 1.107, 0.8376), (-3.063e-08, 1.129, 0.8376), (0.4321, 1.043, -0.07931), (0.4321, 1.043, 0.8376), (0.6273, 0.9388, -0.07931), (0.6273, 0.9388, 0.8376), (0.7984, 0.7984, -0.07931), (0.7984, 0.7984, 0.8376), (0.9388, 0.6273, -0.07931), (0.9388, 0.6273, 0.8376), (1.043, 0.4321, -0.07931), (1.043, 0.4321, 0.8376), (1.107, 0.2203, -0.07931), (1.107, 0.2203, 0.8376), (1.129, 9.125e-08, -0.07931), (1.129, 4.072e-08, 0.8376), (1.107, -0.2203, -0.07931), (1.107, -0.2203, 0.8376), (1.043, -0.4321, -0.07931), (1.043, -0.4321, 0.8376), (0.9388, -0.6273, -0.07931), (0.9388, -0.6273, 0.8376), (0.7984, -0.7984, -0.07931), (0.7984, -0.7984, 0.8376), (0.6273, -0.9388, -0.07931), (0.6273, -0.9388, 0.8376), (0.4321, -1.043, -0.07931), (0.4321, -1.043, 0.8376), (0.2203, -1.107, -0.07931), (0.2203, -1.107, 0.8376), (-4.081e-07, -1.129, -0.07931), (-3.986e-07, -1.129, 0.8376), (-0.2203, -1.107, -0.07931), (-0.2203, -1.107, 0.8376), (-0.4321, -1.043, -0.07931), (-0.4321, -1.043, 0.8376), (-0.6273, -0.9388, -0.07931), (-0.6273, -0.9388, 0.8376), (-0.7984, -0.7984, -0.07931), (-0.7984, -0.7984, 0.8376), (-0.9388, -0.6273, -0.07931), (-0.9388, -0.6273, 0.8376), (-1.043, -0.4321, -0.07931), (-1.043, -0.4321, 0.8376), (-1.107, -0.2203, -0.07931), (-1.107, -0.2203, 0.8376), (-1.129, 1.096e-06, -0.07931), (-1.129, 1.046e-06, 0.8376), (-1.107, 0.2203, -0.07931), (-1.107, 0.2203, 0.8376), (-1.043, 0.4321, -0.07931), (-1.043, 0.4321, 0.8376), (-0.9388, 0.6273, -0.07931), (-0.9388, 0.6273, 0.8376), (-0.7984, 0.7984, -0.07931), (-0.7984, 0.7984, 0.8376), (-0.6273, 0.9388, -0.07931), (-0.6273, 0.9388, 0.8376), (-0.4321, 1.043, -0.07931), (-0.4321, 1.043, 0.8376), (-0.2203, 1.107, -0.07931), (-0.2203, 1.107, 0.8376), (0.04188, 1.198, 0.061), (0.04188, 1.198, 0.6663), (0.1926, 1.183, 0.6663), (0.1926, 1.183, 0.061), (0.2748, 1.167, 0.061), (0.2748, 1.167, 0.6663), (0.4197, 1.123, 0.6663), (0.4197, 1.123, 0.061), (0.4971, 1.091, 0.061), (0.4971, 1.091, 0.6663), (0.6307, 1.019, 0.6663), (0.6307, 1.019, 0.061), (0.7004, 0.9728, 0.061), (0.7004, 0.9728, 0.6663), (0.8175, 0.8767, 0.6663), (0.8175, 0.8767, 0.061), (0.8767, 0.8175, 0.061), (0.8767, 0.8175, 0.6663), (0.9728, 0.7004, 0.6663), (0.9728, 0.7004, 0.061), (1.019, 0.6307, 0.061), (1.019, 0.6307, 0.6663), (1.091, 0.4971, 0.6663), (1.091, 0.4971, 0.061), (1.123, 0.4197, 0.061), (1.123, 0.4197, 0.6663), (1.167, 0.2748, 0.6663), (1.167, 0.2748, 0.061), (1.183, 0.1926, 0.061), (1.183, 0.1926, 0.6663), (1.198, 0.04188, 0.6663), (1.198, 0.04188, 0.061), (1.198, -0.04188, 0.061), (1.198, -0.04188, 0.6663), (1.183, -0.1926, 0.6663), (1.183, -0.1926, 0.061), (1.167, -0.2748, 0.061), (1.167, -0.2748, 0.6663), (1.123, -0.4197, 0.6663), (1.123, -0.4197, 0.061), (1.091, -0.4971, 0.061), (1.091, -0.4971, 0.6663), (1.019, -0.6307, 0.6663), (1.019, -0.6307, 0.061), (0.9728, -0.7004, 0.061), (0.9728, -0.7004, 0.6663), (0.8767, -0.8175, 0.6663), (0.8767, -0.8175, 0.061), (0.8175, -0.8767, 0.061), (0.8175, -0.8767, 0.6663), (0.7004, -0.9728, 0.6663), (0.7004, -0.9728, 0.061), (0.6307, -1.019, 0.061), (0.6307, -1.019, 0.6663), (0.4971, -1.091, 0.6663), (0.4971, -1.091, 0.061), (0.4197, -1.123, 0.061), (0.4197, -1.123, 0.6663), (0.2748, -1.167, 0.6663), (0.2748, -1.167, 0.061), (0.1926, -1.183, 0.061), (0.1926, -1.183, 0.6663), (0.04188, -1.198, 0.6663), (0.04188, -1.198, 0.061), (-0.04188, -1.198, 0.061), (-0.04188, -1.198, 0.6663), (-0.1926, -1.183, 0.6663), (-0.1926, -1.183, 0.061), (-0.2748, -1.167, 0.061), (-0.2748, -1.167, 0.6663), (-0.4197, -1.123, 0.6663), (-0.4197, -1.123, 0.061), (-0.4971, -1.091, 0.061), (-0.4971, -1.091, 0.6663), (-0.6307, -1.019, 0.6663), (-0.6307, -1.019, 0.061), (-0.7004, -0.9728, 0.061), (-0.7004, -0.9728, 0.6663), (-0.8175, -0.8767, 0.6663), (-0.8175, -0.8767, 0.061), (-0.8767, -0.8175, 0.061), (-0.8767, -0.8175, 0.6663), (-0.9728, -0.7004, 0.6663), (-0.9728, -0.7004, 0.061), (-1.019, -0.6307, 0.061), (-1.019, -0.6307, 0.6663), (-1.091, -0.4971, 0.6663), (-1.091, -0.4971, 0.061), (-1.123, -0.4197, 0.061), (-1.123, -0.4197, 0.6663), (-1.167, -0.2748, 0.6663), (-1.167, -0.2748, 0.061), (-1.183, -0.1926, 0.061), (-1.183, -0.1926, 0.6663), (-1.198, -0.04188, 0.6663), (-1.198, -0.04188, 0.061), (-1.198, 0.04188, 0.061), (-1.198, 0.04188, 0.6663), (-1.183, 0.1926, 0.6663), (-1.183, 0.1926, 0.061), (-1.167, 0.2748, 0.061), (-1.167, 0.2748, 0.6663), (-1.123, 0.4197, 0.6663), (-1.123, 0.4197, 0.061), (-1.091, 0.4971, 0.061), (-1.091, 0.4971, 0.6663), (-1.019, 0.6307, 0.6663), (-1.019, 0.6307, 0.061), (-0.9728, 0.7004, 0.061), (-0.9728, 0.7004, 0.6663), (-0.8767, 0.8175, 0.6663), (-0.8767, 0.8175, 0.061), (-0.8175, 0.8767, 0.061), (-0.8175, 0.8767, 0.6663), (-0.7004, 0.9728, 0.6663), (-0.7004, 0.9728, 0.061), (-0.6307, 1.019, 0.061), (-0.6307, 1.019, 0.6663), (-0.4971, 1.091, 0.6663), (-0.4971, 1.091, 0.061), (-0.4197, 1.123, 0.061), (-0.4197, 1.123, 0.6663), (-0.2748, 1.167, 0.6663), (-0.2748, 1.167, 0.061), (-0.1926, 1.183, 0.061), (-0.1926, 1.183, 0.6663), (-0.04188, 1.198, 0.6663), (-0.04188, 1.198, 0.061)], [], [(25, 23, 87, 89), (40, 42, 106, 104), (66, 67, 127, 125, 123, 121, 119, 117, 115, 113, 111, 109, 107, 105, 103, 101, 99, 97, 95, 93, 91, 89, 87, 85, 83, 81, 79, 77, 75, 73, 71, 69), (64, 65, 68, 70, 72, 74, 76, 78, 80, 82, 84, 86, 88, 90, 92, 94, 96, 98, 100, 102, 104, 106, 108, 110, 112, 114, 116, 118, 120, 122, 124, 126), (58, 60, 124, 122), (43, 41, 105, 107), (6, 8, 72, 70), (61, 59, 123, 125), (24, 26, 90, 88), (9, 7, 71, 73), (42, 44, 108, 106), (27, 25, 89, 91), (60, 62, 126, 124), (45, 43, 107, 109), (8, 10, 74, 72), (63, 61, 125, 127), (26, 28, 92, 90), (11, 9, 73, 75), (44, 46, 110, 108), (29, 27, 91, 93), (62, 0, 64, 126), (47, 45, 109, 111), (10, 12, 76, 74), (1, 63, 127, 67), (28, 30, 94, 92), (13, 11, 75, 77), (46, 48, 112, 110), (31, 29, 93, 95), (49, 47, 111, 113), (12, 14, 78, 76), (30, 32, 96, 94), (15, 13, 77, 79), (48, 50, 114, 112), (33, 31, 95, 97), (51, 49, 113, 115), (14, 16, 80, 78), (32, 34, 98, 96), (17, 15, 79, 81), (50, 52, 116, 114), (35, 33, 97, 99), (53, 51, 115, 117), (16, 18, 82, 80), (34, 36, 100, 98), (19, 17, 81, 83), (0, 2, 65, 64), (52, 54, 118, 116), (37, 35, 99, 101), (3, 1, 67, 66), (55, 53, 117, 119), (18, 20, 84, 82), (36, 38, 102, 100), (21, 19, 83, 85), (54, 56, 120, 118), (39, 37, 101, 103), (2, 4, 68, 65), (57, 55, 119, 121), (20, 22, 86, 84), (5, 3, 66, 69), (38, 40, 104, 102), (23, 21, 85, 87), (56, 58, 122, 120), (41, 39, 103, 105), (4, 6, 70, 68), (59, 57, 121, 123), (22, 24, 88, 86), (7, 5, 69, 71), (128, 129, 130, 131), (1, 129, 128, 0), (3, 130, 129, 1), (2, 131, 130, 3), (0, 128, 131, 2), (132, 133, 134, 135), (3, 133, 132, 2), (5, 134, 133, 3), (4, 135, 134, 5), (2, 132, 135, 4), (136, 137, 138, 139), (5, 137, 136, 4), (7, 138, 137, 5), (6, 139, 138, 7), (4, 136, 139, 6), (140, 141, 142, 143), (7, 141, 140, 6), (9, 142, 141, 7), (8, 143, 142, 9), (6, 140, 143, 8), (144, 145, 146, 147), (9, 145, 144, 8), (11, 146, 145, 9), (10, 147, 146, 11), (8, 144, 147, 10), (148, 149, 150, 151), (11, 149, 148, 10), (13, 150, 149, 11), (12, 151, 150, 13), (10, 148, 151, 12), (152, 153, 154, 155), (13, 153, 152, 12), (15, 154, 153, 13), (14, 155, 154, 15), (12, 152, 155, 14), (156, 157, 158, 159), (15, 157, 156, 14), (17, 158, 157, 15), (16, 159, 158, 17), (14, 156, 159, 16), (160, 161, 162, 163), (17, 161, 160, 16), (19, 162, 161, 17), (18, 163, 162, 19), (16, 160, 163, 18), (164, 165, 166, 167), (19, 165, 164, 18), (21, 166, 165, 19), (20, 167, 166, 21), (18, 164, 167, 20), (168, 169, 170, 171), (21, 169, 168, 20), (23, 170, 169, 21), (22, 171, 170, 23), (20, 168, 171, 22), (172, 173, 174, 175), (23, 173, 172, 22), (25, 174, 173, 23), (24, 175, 174, 25), (22, 172, 175, 24), (176, 177, 178, 179), (25, 177, 176, 24), (27, 178, 177, 25), (26, 179, 178, 27), (24, 176, 179, 26), (180, 181, 182, 183), (27, 181, 180, 26), (29, 182, 181, 27), (28, 183, 182, 29), (26, 180, 183, 28), (184, 185, 186, 187), (29, 185, 184, 28), (31, 186, 185, 29), (30, 187, 186, 31), (28, 184, 187, 30), (188, 189, 190, 191), (31, 189, 188, 30), (33, 190, 189, 31), (32, 191, 190, 33), (30, 188, 191, 32), (192, 193, 194, 195), (33, 193, 192, 32), (35, 194, 193, 33), (34, 195, 194, 35), (32, 192, 195, 34), (196, 197, 198, 199), (35, 197, 196, 34), (37, 198, 197, 35), (36, 199, 198, 37), (34, 196, 199, 36), (200, 201, 202, 203), (37, 201, 200, 36), (39, 202, 201, 37), (38, 203, 202, 39), (36, 200, 203, 38), (204, 205, 206, 207), (39, 205, 204, 38), (41, 206, 205, 39), (40, 207, 206, 41), (38, 204, 207, 40), (208, 209, 210, 211), (41, 209, 208, 40), (43, 210, 209, 41), (42, 211, 210, 43), (40, 208, 211, 42), (212, 213, 214, 215), (43, 213, 212, 42), (45, 214, 213, 43), (44, 215, 214, 45), (42, 212, 215, 44), (216, 217, 218, 219), (45, 217, 216, 44), (47, 218, 217, 45), (46, 219, 218, 47), (44, 216, 219, 46), (220, 221, 222, 223), (47, 221, 220, 46), (49, 222, 221, 47), (48, 223, 222, 49), (46, 220, 223, 48), (224, 225, 226, 227), (49, 225, 224, 48), (51, 226, 225, 49), (50, 227, 226, 51), (48, 224, 227, 50), (228, 229, 230, 231), (51, 229, 228, 50), (53, 230, 229, 51), (52, 231, 230, 53), (50, 228, 231, 52), (232, 233, 234, 235), (53, 233, 232, 52), (55, 234, 233, 53), (54, 235, 234, 55), (52, 232, 235, 54), (236, 237, 238, 239), (55, 237, 236, 54), (57, 238, 237, 55), (56, 239, 238, 57), (54, 236, 239, 56), (240, 241, 242, 243), (57, 241, 240, 56), (59, 242, 241, 57), (58, 243, 242, 59), (56, 240, 243, 58), (244, 245, 246, 247), (59, 245, 244, 58), (61, 246, 245, 59), (60, 247, 246, 61), (58, 244, 247, 60), (248, 249, 250, 251), (61, 249, 248, 60), (63, 250, 249, 61), (62, 251, 250, 63), (60, 248, 251, 62), (252, 253, 254, 255), (63, 253, 252, 62), (1, 254, 253, 63), (0, 255, 254, 1), (62, 252, 255, 0)])
me_cylinder_002.polygons.foreach_set('use_smooth', [True] * 226)
me_cylinder_002.materials.append(mat_material_005)
me_cylinder_002.use_remesh_preserve_volume = False
me_cylinder_002.use_remesh_preserve_attributes = False
me_cylinder_002.use_mirror_vertex_groups = False
me_cylinder_002.update()
me_cylinder = bpy.data.meshes.new('Cylinder')
me_cylinder.from_pydata([(1.217e-08, 0.7727, 0.061), (1.217e-08, 0.7727, 0.6663), (0.1507, 0.7579, 0.061), (0.1507, 0.7579, 0.6663), (0.2957, 0.7139, 0.061), (0.2957, 0.7139, 0.6663), (0.4293, 0.6425, 0.061), (0.4293, 0.6425, 0.6663), (0.5464, 0.5464, 0.061), (0.5464, 0.5464, 0.6663), (0.6425, 0.4293, 0.061), (0.6425, 0.4293, 0.6663), (0.7139, 0.2957, 0.061), (0.7139, 0.2957, 0.6663), (0.7579, 0.1507, 0.061), (0.7579, 0.1507, 0.6663), (0.7727, 1.672e-07, 0.061), (0.7727, 1.261e-07, 0.6663), (0.7579, -0.1507, 0.061), (0.7579, -0.1507, 0.6663), (0.7139, -0.2957, 0.061), (0.7139, -0.2957, 0.6663), (0.6425, -0.4293, 0.061), (0.6425, -0.4293, 0.6663), (0.5464, -0.5464, 0.061), (0.5464, -0.5464, 0.6663), (0.4293, -0.6425, 0.061), (0.4293, -0.6425, 0.6663), (0.2957, -0.7139, 0.061), (0.2957, -0.7139, 0.6663), (0.1507, -0.7579, 0.061), (0.1507, -0.7579, 0.6663), (-2.396e-07, -0.7727, 0.061), (-2.396e-07, -0.7727, 0.6663), (-0.1507, -0.7579, 0.061), (-0.1507, -0.7579, 0.6663), (-0.2957, -0.7139, 0.061), (-0.2957, -0.7139, 0.6663), (-0.4293, -0.6425, 0.061), (-0.4293, -0.6425, 0.6663), (-0.5464, -0.5464, 0.061), (-0.5464, -0.5464, 0.6663), (-0.6425, -0.4293, 0.061), (-0.6425, -0.4293, 0.6663), (-0.7139, -0.2957, 0.061), (-0.7139, -0.2957, 0.6663), (-0.7579, -0.1507, 0.061), (-0.7579, -0.1507, 0.6663), (-0.7727, 8.55e-07, 0.061), (-0.7727, 8.139e-07, 0.6663), (-0.7579, 0.1507, 0.061), (-0.7579, 0.1507, 0.6663), (-0.7139, 0.2957, 0.061), (-0.7139, 0.2957, 0.6663), (-0.6425, 0.4293, 0.061), (-0.6425, 0.4293, 0.6663), (-0.5464, 0.5464, 0.061), (-0.5464, 0.5464, 0.6663), (-0.4293, 0.6425, 0.061), (-0.4293, 0.6425, 0.6663), (-0.2957, 0.7139, 0.061), (-0.2957, 0.7139, 0.6663), (-0.1507, 0.7579, 0.061), (-0.1507, 0.7579, 0.6663), (-4.013e-08, 1.129, -0.07931), (0.2203, 1.107, -0.07931), (0.2203, 1.107, 0.8376), (-3.063e-08, 1.129, 0.8376), (0.4321, 1.043, -0.07931), (0.4321, 1.043, 0.8376), (0.6273, 0.9388, -0.07931), (0.6273, 0.9388, 0.8376), (0.7984, 0.7984, -0.07931), (0.7984, 0.7984, 0.8376), (0.9388, 0.6273, -0.07931), (0.9388, 0.6273, 0.8376), (1.043, 0.4321, -0.07931), (1.043, 0.4321, 0.8376), (1.107, 0.2203, -0.07931), (1.107, 0.2203, 0.8376), (1.129, 9.125e-08, -0.07931), (1.129, 4.072e-08, 0.8376), (1.107, -0.2203, -0.07931), (1.107, -0.2203, 0.8376), (1.043, -0.4321, -0.07931), (1.043, -0.4321, 0.8376), (0.9388, -0.6273, -0.07931), (0.9388, -0.6273, 0.8376), (0.7984, -0.7984, -0.07931), (0.7984, -0.7984, 0.8376), (0.6273, -0.9388, -0.07931), (0.6273, -0.9388, 0.8376), (0.4321, -1.043, -0.07931), (0.4321, -1.043, 0.8376), (0.2203, -1.107, -0.07931), (0.2203, -1.107, 0.8376), (-4.081e-07, -1.129, -0.07931), (-3.986e-07, -1.129, 0.8376), (-0.2203, -1.107, -0.07931), (-0.2203, -1.107, 0.8376), (-0.4321, -1.043, -0.07931), (-0.4321, -1.043, 0.8376), (-0.6273, -0.9388, -0.07931), (-0.6273, -0.9388, 0.8376), (-0.7984, -0.7984, -0.07931), (-0.7984, -0.7984, 0.8376), (-0.9388, -0.6273, -0.07931), (-0.9388, -0.6273, 0.8376), (-1.043, -0.4321, -0.07931), (-1.043, -0.4321, 0.8376), (-1.107, -0.2203, -0.07931), (-1.107, -0.2203, 0.8376), (-1.129, 1.096e-06, -0.07931), (-1.129, 1.046e-06, 0.8376), (-1.107, 0.2203, -0.07931), (-1.107, 0.2203, 0.8376), (-1.043, 0.4321, -0.07931), (-1.043, 0.4321, 0.8376), (-0.9388, 0.6273, -0.07931), (-0.9388, 0.6273, 0.8376), (-0.7984, 0.7984, -0.07931), (-0.7984, 0.7984, 0.8376), (-0.6273, 0.9388, -0.07931), (-0.6273, 0.9388, 0.8376), (-0.4321, 1.043, -0.07931), (-0.4321, 1.043, 0.8376), (-0.2203, 1.107, -0.07931), (-0.2203, 1.107, 0.8376), (0.04188, 1.198, 0.061), (0.04188, 1.198, 0.6663), (0.1926, 1.183, 0.6663), (0.1926, 1.183, 0.061), (0.2748, 1.167, 0.061), (0.2748, 1.167, 0.6663), (0.4197, 1.123, 0.6663), (0.4197, 1.123, 0.061), (0.4971, 1.091, 0.061), (0.4971, 1.091, 0.6663), (0.6307, 1.019, 0.6663), (0.6307, 1.019, 0.061), (0.7004, 0.9728, 0.061), (0.7004, 0.9728, 0.6663), (0.8175, 0.8767, 0.6663), (0.8175, 0.8767, 0.061), (0.8767, 0.8175, 0.061), (0.8767, 0.8175, 0.6663), (0.9728, 0.7004, 0.6663), (0.9728, 0.7004, 0.061), (1.019, 0.6307, 0.061), (1.019, 0.6307, 0.6663), (1.091, 0.4971, 0.6663), (1.091, 0.4971, 0.061), (1.123, 0.4197, 0.061), (1.123, 0.4197, 0.6663), (1.167, 0.2748, 0.6663), (1.167, 0.2748, 0.061), (1.183, 0.1926, 0.061), (1.183, 0.1926, 0.6663), (1.198, 0.04188, 0.6663), (1.198, 0.04188, 0.061), (1.198, -0.04188, 0.061), (1.198, -0.04188, 0.6663), (1.183, -0.1926, 0.6663), (1.183, -0.1926, 0.061), (1.167, -0.2748, 0.061), (1.167, -0.2748, 0.6663), (1.123, -0.4197, 0.6663), (1.123, -0.4197, 0.061), (1.091, -0.4971, 0.061), (1.091, -0.4971, 0.6663), (1.019, -0.6307, 0.6663), (1.019, -0.6307, 0.061), (0.9728, -0.7004, 0.061), (0.9728, -0.7004, 0.6663), (0.8767, -0.8175, 0.6663), (0.8767, -0.8175, 0.061), (0.8175, -0.8767, 0.061), (0.8175, -0.8767, 0.6663), (0.7004, -0.9728, 0.6663), (0.7004, -0.9728, 0.061), (0.6307, -1.019, 0.061), (0.6307, -1.019, 0.6663), (0.4971, -1.091, 0.6663), (0.4971, -1.091, 0.061), (0.4197, -1.123, 0.061), (0.4197, -1.123, 0.6663), (0.2748, -1.167, 0.6663), (0.2748, -1.167, 0.061), (0.1926, -1.183, 0.061), (0.1926, -1.183, 0.6663), (0.04188, -1.198, 0.6663), (0.04188, -1.198, 0.061), (-0.04188, -1.198, 0.061), (-0.04188, -1.198, 0.6663), (-0.1926, -1.183, 0.6663), (-0.1926, -1.183, 0.061), (-0.2748, -1.167, 0.061), (-0.2748, -1.167, 0.6663), (-0.4197, -1.123, 0.6663), (-0.4197, -1.123, 0.061), (-0.4971, -1.091, 0.061), (-0.4971, -1.091, 0.6663), (-0.6307, -1.019, 0.6663), (-0.6307, -1.019, 0.061), (-0.7004, -0.9728, 0.061), (-0.7004, -0.9728, 0.6663), (-0.8175, -0.8767, 0.6663), (-0.8175, -0.8767, 0.061), (-0.8767, -0.8175, 0.061), (-0.8767, -0.8175, 0.6663), (-0.9728, -0.7004, 0.6663), (-0.9728, -0.7004, 0.061), (-1.019, -0.6307, 0.061), (-1.019, -0.6307, 0.6663), (-1.091, -0.4971, 0.6663), (-1.091, -0.4971, 0.061), (-1.123, -0.4197, 0.061), (-1.123, -0.4197, 0.6663), (-1.167, -0.2748, 0.6663), (-1.167, -0.2748, 0.061), (-1.183, -0.1926, 0.061), (-1.183, -0.1926, 0.6663), (-1.198, -0.04188, 0.6663), (-1.198, -0.04188, 0.061), (-1.198, 0.04188, 0.061), (-1.198, 0.04188, 0.6663), (-1.183, 0.1926, 0.6663), (-1.183, 0.1926, 0.061), (-1.167, 0.2748, 0.061), (-1.167, 0.2748, 0.6663), (-1.123, 0.4197, 0.6663), (-1.123, 0.4197, 0.061), (-1.091, 0.4971, 0.061), (-1.091, 0.4971, 0.6663), (-1.019, 0.6307, 0.6663), (-1.019, 0.6307, 0.061), (-0.9728, 0.7004, 0.061), (-0.9728, 0.7004, 0.6663), (-0.8767, 0.8175, 0.6663), (-0.8767, 0.8175, 0.061), (-0.8175, 0.8767, 0.061), (-0.8175, 0.8767, 0.6663), (-0.7004, 0.9728, 0.6663), (-0.7004, 0.9728, 0.061), (-0.6307, 1.019, 0.061), (-0.6307, 1.019, 0.6663), (-0.4971, 1.091, 0.6663), (-0.4971, 1.091, 0.061), (-0.4197, 1.123, 0.061), (-0.4197, 1.123, 0.6663), (-0.2748, 1.167, 0.6663), (-0.2748, 1.167, 0.061), (-0.1926, 1.183, 0.061), (-0.1926, 1.183, 0.6663), (-0.04188, 1.198, 0.6663), (-0.04188, 1.198, 0.061)], [], [(25, 23, 87, 89), (40, 42, 106, 104), (66, 67, 127, 125, 123, 121, 119, 117, 115, 113, 111, 109, 107, 105, 103, 101, 99, 97, 95, 93, 91, 89, 87, 85, 83, 81, 79, 77, 75, 73, 71, 69), (64, 65, 68, 70, 72, 74, 76, 78, 80, 82, 84, 86, 88, 90, 92, 94, 96, 98, 100, 102, 104, 106, 108, 110, 112, 114, 116, 118, 120, 122, 124, 126), (58, 60, 124, 122), (43, 41, 105, 107), (6, 8, 72, 70), (61, 59, 123, 125), (24, 26, 90, 88), (9, 7, 71, 73), (42, 44, 108, 106), (27, 25, 89, 91), (60, 62, 126, 124), (45, 43, 107, 109), (8, 10, 74, 72), (63, 61, 125, 127), (26, 28, 92, 90), (11, 9, 73, 75), (44, 46, 110, 108), (29, 27, 91, 93), (62, 0, 64, 126), (47, 45, 109, 111), (10, 12, 76, 74), (1, 63, 127, 67), (28, 30, 94, 92), (13, 11, 75, 77), (46, 48, 112, 110), (31, 29, 93, 95), (49, 47, 111, 113), (12, 14, 78, 76), (30, 32, 96, 94), (15, 13, 77, 79), (48, 50, 114, 112), (33, 31, 95, 97), (51, 49, 113, 115), (14, 16, 80, 78), (32, 34, 98, 96), (17, 15, 79, 81), (50, 52, 116, 114), (35, 33, 97, 99), (53, 51, 115, 117), (16, 18, 82, 80), (34, 36, 100, 98), (19, 17, 81, 83), (0, 2, 65, 64), (52, 54, 118, 116), (37, 35, 99, 101), (3, 1, 67, 66), (55, 53, 117, 119), (18, 20, 84, 82), (36, 38, 102, 100), (21, 19, 83, 85), (54, 56, 120, 118), (39, 37, 101, 103), (2, 4, 68, 65), (57, 55, 119, 121), (20, 22, 86, 84), (5, 3, 66, 69), (38, 40, 104, 102), (23, 21, 85, 87), (56, 58, 122, 120), (41, 39, 103, 105), (4, 6, 70, 68), (59, 57, 121, 123), (22, 24, 88, 86), (7, 5, 69, 71), (128, 129, 130, 131), (1, 129, 128, 0), (3, 130, 129, 1), (2, 131, 130, 3), (0, 128, 131, 2), (132, 133, 134, 135), (3, 133, 132, 2), (5, 134, 133, 3), (4, 135, 134, 5), (2, 132, 135, 4), (136, 137, 138, 139), (5, 137, 136, 4), (7, 138, 137, 5), (6, 139, 138, 7), (4, 136, 139, 6), (140, 141, 142, 143), (7, 141, 140, 6), (9, 142, 141, 7), (8, 143, 142, 9), (6, 140, 143, 8), (144, 145, 146, 147), (9, 145, 144, 8), (11, 146, 145, 9), (10, 147, 146, 11), (8, 144, 147, 10), (148, 149, 150, 151), (11, 149, 148, 10), (13, 150, 149, 11), (12, 151, 150, 13), (10, 148, 151, 12), (152, 153, 154, 155), (13, 153, 152, 12), (15, 154, 153, 13), (14, 155, 154, 15), (12, 152, 155, 14), (156, 157, 158, 159), (15, 157, 156, 14), (17, 158, 157, 15), (16, 159, 158, 17), (14, 156, 159, 16), (160, 161, 162, 163), (17, 161, 160, 16), (19, 162, 161, 17), (18, 163, 162, 19), (16, 160, 163, 18), (164, 165, 166, 167), (19, 165, 164, 18), (21, 166, 165, 19), (20, 167, 166, 21), (18, 164, 167, 20), (168, 169, 170, 171), (21, 169, 168, 20), (23, 170, 169, 21), (22, 171, 170, 23), (20, 168, 171, 22), (172, 173, 174, 175), (23, 173, 172, 22), (25, 174, 173, 23), (24, 175, 174, 25), (22, 172, 175, 24), (176, 177, 178, 179), (25, 177, 176, 24), (27, 178, 177, 25), (26, 179, 178, 27), (24, 176, 179, 26), (180, 181, 182, 183), (27, 181, 180, 26), (29, 182, 181, 27), (28, 183, 182, 29), (26, 180, 183, 28), (184, 185, 186, 187), (29, 185, 184, 28), (31, 186, 185, 29), (30, 187, 186, 31), (28, 184, 187, 30), (188, 189, 190, 191), (31, 189, 188, 30), (33, 190, 189, 31), (32, 191, 190, 33), (30, 188, 191, 32), (192, 193, 194, 195), (33, 193, 192, 32), (35, 194, 193, 33), (34, 195, 194, 35), (32, 192, 195, 34), (196, 197, 198, 199), (35, 197, 196, 34), (37, 198, 197, 35), (36, 199, 198, 37), (34, 196, 199, 36), (200, 201, 202, 203), (37, 201, 200, 36), (39, 202, 201, 37), (38, 203, 202, 39), (36, 200, 203, 38), (204, 205, 206, 207), (39, 205, 204, 38), (41, 206, 205, 39), (40, 207, 206, 41), (38, 204, 207, 40), (208, 209, 210, 211), (41, 209, 208, 40), (43, 210, 209, 41), (42, 211, 210, 43), (40, 208, 211, 42), (212, 213, 214, 215), (43, 213, 212, 42), (45, 214, 213, 43), (44, 215, 214, 45), (42, 212, 215, 44), (216, 217, 218, 219), (45, 217, 216, 44), (47, 218, 217, 45), (46, 219, 218, 47), (44, 216, 219, 46), (220, 221, 222, 223), (47, 221, 220, 46), (49, 222, 221, 47), (48, 223, 222, 49), (46, 220, 223, 48), (224, 225, 226, 227), (49, 225, 224, 48), (51, 226, 225, 49), (50, 227, 226, 51), (48, 224, 227, 50), (228, 229, 230, 231), (51, 229, 228, 50), (53, 230, 229, 51), (52, 231, 230, 53), (50, 228, 231, 52), (232, 233, 234, 235), (53, 233, 232, 52), (55, 234, 233, 53), (54, 235, 234, 55), (52, 232, 235, 54), (236, 237, 238, 239), (55, 237, 236, 54), (57, 238, 237, 55), (56, 239, 238, 57), (54, 236, 239, 56), (240, 241, 242, 243), (57, 241, 240, 56), (59, 242, 241, 57), (58, 243, 242, 59), (56, 240, 243, 58), (244, 245, 246, 247), (59, 245, 244, 58), (61, 246, 245, 59), (60, 247, 246, 61), (58, 244, 247, 60), (248, 249, 250, 251), (61, 249, 248, 60), (63, 250, 249, 61), (62, 251, 250, 63), (60, 248, 251, 62), (252, 253, 254, 255), (63, 253, 252, 62), (1, 254, 253, 63), (0, 255, 254, 1), (62, 252, 255, 0)])
me_cylinder.polygons.foreach_set('use_smooth', [True] * 226)
me_cylinder.materials.append(mat_material_005)
me_cylinder.use_remesh_preserve_volume = False
me_cylinder.use_remesh_preserve_attributes = False
me_cylinder.use_mirror_vertex_groups = False
me_cylinder.update()
me_cube_004 = bpy.data.meshes.new('Cube.004')
me_cube_004.from_pydata([(-1.0, -1.0, -1.0), (-1.0, -1.0, 1.0), (-1.0, 1.0, -1.0), (-1.0, 1.0, 1.0), (1.0, -1.0, -1.0), (1.0, -1.0, 1.0), (1.0, 1.0, -1.0), (1.0, 1.0, 1.0), (-0.8331, -1.0, -0.8331), (-0.8331, -1.0, 0.8331), (-0.8331, 1.0, 0.8331), (-0.8331, 1.0, -0.8331), (0.8331, 1.0, -0.8331), (0.8331, 1.0, 0.8331), (0.8331, -1.0, 0.8331), (0.8331, -1.0, -0.8331), (1.088, -0.6333, 1.088), (1.088, -0.7, 1.088), (-1.088, -0.7, 1.088), (-1.088, -0.6333, 1.088), (1.088, -0.3, 1.088), (1.088, -0.3667, 1.088), (-1.088, -0.3667, 1.088), (-1.088, -0.3, 1.088), (1.088, 0.03334, 1.088), (1.088, -0.03334, 1.088), (-1.088, -0.03334, 1.088), (-1.088, 0.03334, 1.088), (1.088, 0.3667, 1.088), (1.088, 0.3, 1.088), (-1.088, 0.3, 1.088), (-1.088, 0.3667, 1.088), (1.088, 0.7, 1.088), (1.088, 0.6333, 1.088), (-1.088, 0.6333, 1.088), (-1.088, 0.7, 1.088), (-1.0, 0.6377, -1.0), (-1.0, 0.6956, -1.0), (-1.0, 0.3044, -1.0), (-1.0, 0.3623, -1.0), (-1.0, -0.02898, -1.0), (-1.0, 0.02898, -1.0), (-1.0, -0.3623, -1.0), (-1.0, -0.3044, -1.0), (-1.0, -0.6956, -1.0), (-1.0, -0.6377, -1.0), (-1.0, -0.6377, 1.0), (-1.0, -0.6956, 1.0), (-1.0, -0.3044, 1.0), (-1.0, -0.3623, 1.0), (-1.0, 0.02898, 1.0), (-1.0, -0.02898, 1.0), (-1.0, 0.3623, 1.0), (-1.0, 0.3044, 1.0), (-1.0, 0.6956, 1.0), (-1.0, 0.6377, 1.0), (1.0, -0.6377, -1.0), (1.0, -0.6956, -1.0), (1.0, -0.3044, -1.0), (1.0, -0.3623, -1.0), (1.0, 0.02898, -1.0), (1.0, -0.02898, -1.0), (1.0, 0.3623, -1.0), (1.0, 0.3044, -1.0), (1.0, 0.6956, -1.0), (1.0, 0.6377, -1.0), (1.0, 0.6377, 1.0), (1.0, 0.6956, 1.0), (1.0, 0.3044, 1.0), (1.0, 0.3623, 1.0), (1.0, -0.02898, 1.0), (1.0, 0.02898, 1.0), (1.0, -0.3623, 1.0), (1.0, -0.3044, 1.0), (1.0, -0.6956, 1.0), (1.0, -0.6377, 1.0), (1.088, 0.7, -1.088), (1.088, 0.6333, -1.088), (-1.088, 0.6333, -1.088), (-1.088, 0.7, -1.088), (1.088, 0.3667, -1.088), (1.088, 0.3, -1.088), (-1.088, 0.3, -1.088), (-1.088, 0.3667, -1.088), (1.088, 0.03334, -1.088), (1.088, -0.03334, -1.088), (-1.088, -0.03334, -1.088), (-1.088, 0.03334, -1.088), (1.088, -0.3, -1.088), (1.088, -0.3667, -1.088), (-1.088, -0.3667, -1.088), (-1.088, -0.3, -1.088), (1.088, -0.6333, -1.088), (1.088, -0.7, -1.088), (-1.088, -0.7, -1.088), (-1.088, -0.6333, -1.088), (-0.7341, -1.0, -0.7341), (-0.7341, -1.0, 0.7341), (0.7341, -1.0, 0.7341), (0.7341, -1.0, -0.7341), (-0.7341, 0.6788, -0.7341), (-0.7341, 0.6788, 0.7341), (0.7341, 0.6788, 0.7341), (0.7341, 0.6788, -0.7341)], [], [(41, 50, 53, 38), (7, 6, 12, 13), (59, 72, 75, 56), (0, 4, 15, 8), (74, 47, 1, 5), (72, 49, 46, 75), (11, 10, 13, 12), (8, 15, 99, 96), (6, 2, 11, 12), (5, 1, 9, 14), (4, 5, 14, 15), (3, 7, 13, 10), (2, 3, 10, 11), (1, 0, 8, 9), (57, 74, 5, 4), (7, 3, 54, 67), (66, 55, 52, 69), (68, 53, 50, 71), (70, 51, 48, 73), (39, 52, 55, 36), (37, 54, 3, 2), (43, 48, 51, 40), (45, 46, 49, 42), (0, 1, 47, 44), (34, 33, 32, 35), (6, 7, 67, 64), (65, 66, 69, 62), (63, 68, 71, 60), (61, 70, 73, 58), (44, 57, 4, 0), (42, 59, 56, 45), (40, 61, 58, 43), (38, 63, 60, 41), (36, 65, 62, 39), (75, 46, 19, 16), (36, 55, 34, 78), (53, 68, 29, 30), (60, 71, 24, 84), (54, 37, 79, 35), (41, 60, 84, 87), (70, 61, 85, 25), (47, 74, 17, 18), (38, 53, 30, 82), (67, 54, 35, 32), (62, 69, 28, 80), (52, 39, 83, 31), (61, 40, 86, 85), (68, 63, 81, 29), (73, 48, 23, 20), (40, 51, 26, 86), (55, 66, 33, 34), (64, 67, 32, 76), (50, 41, 87, 27), (39, 62, 80, 83), (2, 6, 64, 37), (30, 29, 28, 31), (26, 25, 24, 27), (22, 21, 20, 23), (18, 17, 16, 19), (77, 78, 79, 76), (81, 82, 83, 80), (85, 86, 87, 84), (89, 90, 91, 88), (93, 94, 95, 92), (33, 77, 76, 32), (29, 81, 80, 28), (25, 85, 84, 24), (21, 89, 88, 20), (17, 93, 92, 16), (19, 95, 94, 18), (23, 91, 90, 22), (27, 87, 86, 26), (31, 83, 82, 30), (35, 79, 78, 34), (72, 59, 89, 21), (59, 42, 90, 89), (58, 73, 20, 88), (69, 52, 31, 28), (65, 36, 78, 77), (74, 57, 93, 17), (43, 58, 88, 91), (56, 75, 16, 92), (51, 70, 25, 26), (37, 64, 76, 79), (46, 45, 95, 19), (57, 44, 94, 93), (44, 47, 18, 94), (71, 50, 27, 24), (63, 38, 82, 81), (48, 43, 91, 23), (45, 56, 92, 95), (42, 49, 22, 90), (49, 72, 21, 22), (66, 65, 77, 33), (96, 99, 103, 100), (9, 8, 96, 97), (14, 9, 97, 98), (15, 14, 98, 99), (103, 102, 101, 100), (97, 96, 100, 101), (98, 97, 101, 102), (99, 98, 102, 103)])
me_cube_004.polygons.foreach_set('use_smooth', [True] * 102)
me_cube_004.polygons.foreach_set('material_index', [0, 0, 0, 0, 0, 0, 0, 0, 0, 0, 0, 0, 0, 0, 0, 0, 0, 0, 0, 0, 0, 0, 0, 0, 1, 0, 0, 0, 0, 0, 0, 0, 0, 0, 0, 0, 0, 0, 0, 0, 0, 0, 0, 0, 0, 0, 0, 0, 0, 0, 0, 0, 0, 0, 0, 1, 1, 1, 1, 1, 1, 1, 1, 1, 1, 1, 1, 1, 1, 1, 1, 1, 1, 1, 0, 0, 0, 0, 0, 0, 0, 0, 0, 0, 0, 0, 0, 0, 0, 0, 0, 0, 0, 0, 0, 0, 0, 0, 0, 0, 0, 0])
me_cube_004.materials.append(mat_material_003)
me_cube_004.materials.append(mat_material_006)
me_cube_004.use_remesh_preserve_volume = False
me_cube_004.use_remesh_preserve_attributes = False
me_cube_004.use_mirror_vertex_groups = False
me_cube_004.update()

# ---- curves / text
cu_nurbscircle_001 = bpy.data.curves.new('NurbsCircle.001', 'CURVE')
cu_nurbscircle_001.dimensions = '3D'
_sp = cu_nurbscircle_001.splines.new('NURBS'); _sp.points.add(7)
_sp.points.foreach_set('co', [0.0, -1.0, 0.0, 1.0, -1.0, -1.0, 0.0, 0.3536, -1.0, 0.0, 0.0, 1.0, -1.0, 1.0, 0.0, 0.3536, 0.0, 1.0, 0.0, 1.0, 1.0, 1.0, 0.0, 0.3536, 1.0, 0.0, 0.0, 1.0, 1.0, -1.0, 0.0, 0.3536])
_sp.order_v = 0
_sp.use_cyclic_u = True
cu_nurbscircle_001.use_path = True
cu_nurbscircle_001.use_path_clamp = True
cu_nurbscircle_001.bevel_resolution = 0
cu_nurbscircle_001.fill_mode = 'HALF'
cu_nurbspath_031 = bpy.data.curves.new('NurbsPath.031', 'CURVE')
cu_nurbspath_031.dimensions = '3D'
_sp = cu_nurbspath_031.splines.new('NURBS'); _sp.points.add(3)
_sp.points.foreach_set('co', [0.1687, -0.5586, 2.555e-08, 1.0, -0.305, -0.265, -5.026e-09, 1.0, 0.0521, 0.01084, 0.0, 1.0, 0.8695, -0.299, 0.0, 1.0])
_sp.order_v = 0
_sp.use_endpoint_u = True
cu_nurbspath_031.materials.append(mat_material_001)
cu_nurbspath_031.use_path = True
cu_nurbspath_031.use_path_clamp = True
cu_nurbspath_031.bevel_mode = 'OBJECT'
cu_nurbspath_031.bevel_resolution = 0
cu_nurbspath_031.fill_mode = 'HALF'
cu_nurbspath_030 = bpy.data.curves.new('NurbsPath.030', 'CURVE')
cu_nurbspath_030.dimensions = '3D'
_sp = cu_nurbspath_030.splines.new('NURBS'); _sp.points.add(3)
_sp.points.foreach_set('co', [0.1687, -0.5586, 2.555e-08, 1.0, -0.305, -0.265, -5.026e-09, 1.0, 0.0521, 0.01084, 0.0, 1.0, 0.8695, -0.299, 0.0, 1.0])
_sp.order_v = 0
_sp.use_endpoint_u = True
cu_nurbspath_030.materials.append(mat_material_001)
cu_nurbspath_030.use_path = True
cu_nurbspath_030.use_path_clamp = True
cu_nurbspath_030.bevel_mode = 'OBJECT'
cu_nurbspath_030.bevel_resolution = 0
cu_nurbspath_030.fill_mode = 'HALF'
cu_nurbspath_029 = bpy.data.curves.new('NurbsPath.029', 'CURVE')
cu_nurbspath_029.dimensions = '3D'
_sp = cu_nurbspath_029.splines.new('NURBS'); _sp.points.add(3)
_sp.points.foreach_set('co', [0.1687, -0.5586, 2.555e-08, 1.0, -0.305, -0.265, -5.026e-09, 1.0, 0.0521, 0.01084, 0.0, 1.0, 0.8695, -0.299, 0.0, 1.0])
_sp.order_v = 0
_sp.use_endpoint_u = True
cu_nurbspath_029.materials.append(mat_material_001)
cu_nurbspath_029.use_path = True
cu_nurbspath_029.use_path_clamp = True
cu_nurbspath_029.bevel_mode = 'OBJECT'
cu_nurbspath_029.bevel_resolution = 0
cu_nurbspath_029.fill_mode = 'HALF'
cu_nurbspath_028 = bpy.data.curves.new('NurbsPath.028', 'CURVE')
cu_nurbspath_028.dimensions = '3D'
_sp = cu_nurbspath_028.splines.new('NURBS'); _sp.points.add(3)
_sp.points.foreach_set('co', [0.1687, -0.5586, 2.555e-08, 1.0, -0.305, -0.265, -5.026e-09, 1.0, 0.0521, 0.01084, 0.0, 1.0, 0.8695, -0.299, 0.0, 1.0])
_sp.order_v = 0
_sp.use_endpoint_u = True
cu_nurbspath_028.materials.append(mat_material_001)
cu_nurbspath_028.use_path = True
cu_nurbspath_028.use_path_clamp = True
cu_nurbspath_028.bevel_mode = 'OBJECT'
cu_nurbspath_028.bevel_resolution = 0
cu_nurbspath_028.fill_mode = 'HALF'
cu_nurbspath_027 = bpy.data.curves.new('NurbsPath.027', 'CURVE')
cu_nurbspath_027.dimensions = '3D'
_sp = cu_nurbspath_027.splines.new('NURBS'); _sp.points.add(3)
_sp.points.foreach_set('co', [0.1687, -0.5586, 2.555e-08, 1.0, -0.305, -0.265, -5.026e-09, 1.0, 0.0521, 0.01084, 0.0, 1.0, 0.8695, -0.299, 0.0, 1.0])
_sp.order_v = 0
_sp.use_endpoint_u = True
cu_nurbspath_027.materials.append(mat_material_001)
cu_nurbspath_027.use_path = True
cu_nurbspath_027.use_path_clamp = True
cu_nurbspath_027.bevel_mode = 'OBJECT'
cu_nurbspath_027.bevel_resolution = 0
cu_nurbspath_027.fill_mode = 'HALF'
cu_nurbspath_026 = bpy.data.curves.new('NurbsPath.026', 'CURVE')
cu_nurbspath_026.dimensions = '3D'
_sp = cu_nurbspath_026.splines.new('NURBS'); _sp.points.add(3)
_sp.points.foreach_set('co', [0.1687, -0.5586, 2.555e-08, 1.0, -0.305, -0.265, -5.026e-09, 1.0, 0.0521, 0.01084, 0.0, 1.0, 0.8695, -0.299, 0.0, 1.0])
_sp.order_v = 0
_sp.use_endpoint_u = True
cu_nurbspath_026.materials.append(mat_material_001)
cu_nurbspath_026.use_path = True
cu_nurbspath_026.use_path_clamp = True
cu_nurbspath_026.bevel_mode = 'OBJECT'
cu_nurbspath_026.bevel_resolution = 0
cu_nurbspath_026.fill_mode = 'HALF'
cu_nurbspath_025 = bpy.data.curves.new('NurbsPath.025', 'CURVE')
cu_nurbspath_025.dimensions = '3D'
_sp = cu_nurbspath_025.splines.new('NURBS'); _sp.points.add(3)
_sp.points.foreach_set('co', [0.1687, -0.5586, 2.555e-08, 1.0, -0.305, -0.265, -5.026e-09, 1.0, 0.0521, 0.01084, 0.0, 1.0, 0.8695, -0.299, 0.0, 1.0])
_sp.order_v = 0
_sp.use_endpoint_u = True
cu_nurbspath_025.materials.append(mat_material_001)
cu_nurbspath_025.use_path = True
cu_nurbspath_025.use_path_clamp = True
cu_nurbspath_025.bevel_mode = 'OBJECT'
cu_nurbspath_025.bevel_resolution = 0
cu_nurbspath_025.fill_mode = 'HALF'
cu_nurbspath_024 = bpy.data.curves.new('NurbsPath.024', 'CURVE')
cu_nurbspath_024.dimensions = '3D'
_sp = cu_nurbspath_024.splines.new('NURBS'); _sp.points.add(3)
_sp.points.foreach_set('co', [0.1687, -0.5586, 2.555e-08, 1.0, -0.305, -0.265, -5.026e-09, 1.0, 0.0521, 0.01084, 0.0, 1.0, 0.8695, -0.299, 0.0, 1.0])
_sp.order_v = 0
_sp.use_endpoint_u = True
cu_nurbspath_024.materials.append(mat_material_001)
cu_nurbspath_024.use_path = True
cu_nurbspath_024.use_path_clamp = True
cu_nurbspath_024.bevel_mode = 'OBJECT'
cu_nurbspath_024.bevel_resolution = 0
cu_nurbspath_024.fill_mode = 'HALF'

# ---- objects
ob_point_001 = bpy.data.objects.new('Point.001', light_lamp_011)
ob_point = bpy.data.objects.new('Point', light_lamp_010)
ob_cube_005 = bpy.data.objects.new('Cube.005', me_cube_008)
ob_cube_004 = bpy.data.objects.new('Cube.004', me_cube_007)
ob_cube_003 = bpy.data.objects.new('Cube.003', me_cube_007)
ob_cylinder_003 = bpy.data.objects.new('Cylinder.003', me_cylinder_004)
ob_cylinder_002 = bpy.data.objects.new('Cylinder.002', me_cylinder_003)
ob_cylinder_001 = bpy.data.objects.new('Cylinder.001', me_cylinder_002)
ob_cylinder = bpy.data.objects.new('Cylinder', me_cylinder)
ob_cube_002 = bpy.data.objects.new('Cube.002', me_cube_007)
ob_cube_001 = bpy.data.objects.new('Cube.001', me_cube_007)
ob_cube = bpy.data.objects.new('Cube', me_cube_004)
ob_lamp_005 = bpy.data.objects.new('Lamp.005', light_lamp_005)
ob_lamp_003 = bpy.data.objects.new('Lamp.003', light_lamp_003)
ob_lamp_001 = bpy.data.objects.new('Lamp.001', light_lamp_001)
ob_sun = bpy.data.objects.new('Sun', light_sun)
ob_lamp = bpy.data.objects.new('Lamp', light_lamp)
ob_camera = bpy.data.objects.new('Camera', cam_camera)
ob_nurbscircle = bpy.data.objects.new('NurbsCircle', cu_nurbscircle_001)
ob_nurbspath_007 = bpy.data.objects.new('NurbsPath.007', cu_nurbspath_031)
ob_nurbspath_006 = bpy.data.objects.new('NurbsPath.006', cu_nurbspath_030)
ob_nurbspath_005 = bpy.data.objects.new('NurbsPath.005', cu_nurbspath_029)
ob_nurbspath_004 = bpy.data.objects.new('NurbsPath.004', cu_nurbspath_028)
ob_nurbspath_003 = bpy.data.objects.new('NurbsPath.003', cu_nurbspath_027)
ob_nurbspath_002 = bpy.data.objects.new('NurbsPath.002', cu_nurbspath_026)
ob_nurbspath_001 = bpy.data.objects.new('NurbsPath.001', cu_nurbspath_025)
ob_nurbspath = bpy.data.objects.new('NurbsPath', cu_nurbspath_024)

# ---- transforms, parenting, visibility, modifiers, constraints
ob_point_001.location = (1.344, -2.264, -1.175e-07)
ob_point_001.rotation_euler = (-0.0, 3.142, -0.0)
ob_point_001.lineart.crease_threshold = 0.0
ob_point.location = (-1.344, -2.264, 0.0)
ob_point.lineart.crease_threshold = 0.0
ob_cube_005.location = (-1.4, -1.094, 0.0)
ob_cube_005.scale = (0.7965, 1.0, 0.7965)
ob_cube_005.lineart.crease_threshold = 0.0
_m = ob_cube_005.modifiers.new('Subsurf', 'SUBSURF')
_m.uv_smooth = 'PRESERVE_CORNERS'
_m.quality = 2
_m.levels = 2
_m.show_only_control_edges = False
ob_cube_004.location = (-1.4, -5.039e-10, 0.0)
ob_cube_004.lineart.crease_threshold = 0.0
_m = ob_cube_004.modifiers.new('Subsurf', 'SUBSURF')
_m.uv_smooth = 'PRESERVE_CORNERS'
_m.quality = 2
_m.levels = 2
_m.show_only_control_edges = False
ob_cube_003.location = (-1.4, -5.039e-10, 0.0)
ob_cube_003.rotation_euler = (-0.0, 1.571, 0.0)
ob_cube_003.lineart.crease_threshold = 0.0
_m = ob_cube_003.modifiers.new('Subsurf', 'SUBSURF')
_m.uv_smooth = 'PRESERVE_CORNERS'
_m.quality = 2
_m.levels = 2
_m.show_only_control_edges = False
ob_cylinder_003.location = (-1.4, 1.688, 0.0)
ob_cylinder_003.rotation_euler = (1.571, -0.0, 0.0)
ob_cylinder_003.lineart.crease_threshold = 0.0
_m = ob_cylinder_003.modifiers.new('Subsurf', 'SUBSURF')
_m.uv_smooth = 'PRESERVE_CORNERS'
_m.quality = 2
_m.levels = 2
_m.show_only_control_edges = False
ob_cylinder_002.location = (-1.4, 2.314, 0.0)
ob_cylinder_002.rotation_euler = (1.571, -0.0, 0.0)
ob_cylinder_002.lineart.crease_threshold = 0.0
_m = ob_cylinder_002.modifiers.new('Subsurf', 'SUBSURF')
_m.uv_smooth = 'PRESERVE_CORNERS'
_m.quality = 2
_m.levels = 2
_m.show_only_control_edges = False
ob_cylinder_001.location = (1.4, 2.314, 0.0)
ob_cylinder_001.rotation_euler = (1.571, -0.0, 0.0)
ob_cylinder_001.lineart.crease_threshold = 0.0
_m = ob_cylinder_001.modifiers.new('Subsurf', 'SUBSURF')
_m.uv_smooth = 'PRESERVE_CORNERS'
_m.quality = 2
_m.levels = 2
_m.show_only_control_edges = False
ob_cylinder.location = (1.4, 1.688, 0.0)
ob_cylinder.rotation_euler = (1.571, -0.0, 0.0)
ob_cylinder.lineart.crease_threshold = 0.0
_m = ob_cylinder.modifiers.new('Subsurf', 'SUBSURF')
_m.uv_smooth = 'PRESERVE_CORNERS'
_m.quality = 2
_m.levels = 2
_m.show_only_control_edges = False
ob_cube_002.location = (1.4, -5.039e-10, 0.0)
ob_cube_002.rotation_euler = (-0.0, 1.571, 0.0)
ob_cube_002.lineart.crease_threshold = 0.0
_m = ob_cube_002.modifiers.new('Subsurf', 'SUBSURF')
_m.uv_smooth = 'PRESERVE_CORNERS'
_m.quality = 2
_m.levels = 2
_m.show_only_control_edges = False
ob_cube_001.location = (1.4, -5.039e-10, 0.0)
ob_cube_001.lineart.crease_threshold = 0.0
_m = ob_cube_001.modifiers.new('Subsurf', 'SUBSURF')
_m.uv_smooth = 'PRESERVE_CORNERS'
_m.quality = 2
_m.levels = 2
_m.show_only_control_edges = False
ob_cube.location = (1.4, -1.094, 0.0)
ob_cube.scale = (0.7965, 1.0, 0.7965)
ob_cube.lineart.crease_threshold = 0.0
_m = ob_cube.modifiers.new('Subsurf', 'SUBSURF')
_m.uv_smooth = 'PRESERVE_CORNERS'
_m.quality = 2
_m.levels = 2
_m.show_only_control_edges = False
ob_lamp_005.location = (2.096, -3.485, -0.2158)
ob_lamp_005.rotation_euler = (1.152, -0.09779, 1.855)
ob_lamp_005.lock_rotations_4d = False
ob_lamp_005.empty_display_type = 'ARROWS'
ob_lamp_005.color = (0.0, 0.0, 0.0, 0.0)
ob_lamp_005.lineart.crease_threshold = 0.0
ob_lamp_003.location = (-3.252, -1.722, 1.43)
ob_lamp_003.rotation_euler = (0.6503, 0.05522, 1.866)
ob_lamp_003.lock_rotations_4d = False
ob_lamp_003.empty_display_type = 'ARROWS'
ob_lamp_003.color = (0.0, 0.0, 0.0, 0.0)
ob_lamp_003.lineart.crease_threshold = 0.0
ob_lamp_001.location = (-7.142, 6.653, 2.196)
ob_lamp_001.rotation_euler = (0.6503, 0.05522, 1.866)
ob_lamp_001.lock_rotations_4d = False
ob_lamp_001.empty_display_type = 'ARROWS'
ob_lamp_001.color = (0.0, 0.0, 0.0, 0.0)
ob_lamp_001.lineart.crease_threshold = 0.0
ob_sun.location = (0.8244, 7.605, 4.704)
ob_sun.rotation_euler = (-0.4189, -0.1396, 0.2094)
ob_sun.lineart.crease_threshold = 0.0
ob_lamp.location = (1.882, 5.14, 3.31)
ob_lamp.rotation_euler = (0.6503, 0.05522, 1.866)
ob_lamp.lock_rotations_4d = False
ob_lamp.empty_display_type = 'ARROWS'
ob_lamp.color = (0.0, 0.0, 0.0, 0.0)
ob_lamp.lineart.crease_threshold = 0.0
ob_camera.location = (-10.54, -10.17, 8.422)
ob_camera.rotation_euler = (1.047, 0.0, -0.7854)
ob_camera.lock_rotations_4d = False
ob_camera.empty_display_type = 'ARROWS'
ob_camera.color = (0.0, 0.0, 0.0, 0.0)
ob_camera.display_type = 'WIRE'
ob_camera.lineart.crease_threshold = 0.0
ob_nurbscircle.location = (-0.2549, 3.267, -2.124)
ob_nurbscircle.scale = (0.04801, 0.04801, 0.04801)
ob_nurbscircle.lineart.crease_threshold = 0.0
ob_nurbspath_007.location = (-0.9654, -2.608, 0.0)
ob_nurbspath_007.rotation_euler = (0.0, -0.0, 1.571)
ob_nurbspath_007.lineart.crease_threshold = 0.0
ob_nurbspath_006.location = (-1.835, -2.608, -6.615e-07)
ob_nurbspath_006.rotation_euler = (3.142, -2.682e-07, 1.571)
ob_nurbspath_006.lineart.crease_threshold = 0.0
ob_nurbspath_005.location = (-1.4, -2.608, 0.4346)
ob_nurbspath_005.rotation_euler = (4.712, -5.861e-08, 1.571)
ob_nurbspath_005.lineart.crease_threshold = 0.0
ob_nurbspath_004.location = (-1.4, -2.608, -0.4346)
ob_nurbspath_004.rotation_euler = (1.571, -1.778e-07, 1.571)
ob_nurbspath_004.lineart.crease_threshold = 0.0
ob_nurbspath_003.location = (1.4, -2.608, -0.4346)
ob_nurbspath_003.rotation_euler = (1.571, -1.778e-07, 1.571)
ob_nurbspath_003.lineart.crease_threshold = 0.0
ob_nurbspath_002.location = (1.4, -2.608, 0.4346)
ob_nurbspath_002.rotation_euler = (4.712, -5.861e-08, 1.571)
ob_nurbspath_002.lineart.crease_threshold = 0.0
ob_nurbspath_001.location = (0.9654, -2.608, -6.615e-07)
ob_nurbspath_001.rotation_euler = (3.142, -2.682e-07, 1.571)
ob_nurbspath_001.lineart.crease_threshold = 0.0
ob_nurbspath.location = (1.835, -2.608, 0.0)
ob_nurbspath.rotation_euler = (0.0, -0.0, 1.571)
ob_nurbspath.lineart.crease_threshold = 0.0
cu_nurbspath_031.bevel_object = ob_nurbscircle
cu_nurbspath_030.bevel_object = ob_nurbscircle
cu_nurbspath_029.bevel_object = ob_nurbscircle
cu_nurbspath_028.bevel_object = ob_nurbscircle
cu_nurbspath_027.bevel_object = ob_nurbscircle
cu_nurbspath_026.bevel_object = ob_nurbscircle
cu_nurbspath_025.bevel_object = ob_nurbscircle
cu_nurbspath_024.bevel_object = ob_nurbscircle

# ---- collection membership
col_collection_1.objects.link(ob_point_001)
col_collection_1.objects.link(ob_point)
col_collection_1.objects.link(ob_cube_005)
col_collection_1.objects.link(ob_cube_004)
col_collection_1.objects.link(ob_cube_003)
col_collection_1.objects.link(ob_cylinder_003)
col_collection_1.objects.link(ob_cylinder_002)
col_collection_1.objects.link(ob_cylinder_001)
col_collection_1.objects.link(ob_cylinder)
col_collection_1.objects.link(ob_cube_002)
col_collection_1.objects.link(ob_cube_001)
col_collection_1.objects.link(ob_cube)
col_collection_1.objects.link(ob_lamp_005)
col_collection_1.objects.link(ob_lamp_003)
col_collection_1.objects.link(ob_lamp_001)
col_collection_1.objects.link(ob_sun)
col_collection_1.objects.link(ob_lamp)
col_collection_1.objects.link(ob_camera)
col_collection_1.objects.link(ob_nurbscircle)
col_collection_1.objects.link(ob_nurbspath_007)
col_collection_1.objects.link(ob_nurbspath_006)
col_collection_1.objects.link(ob_nurbspath_005)
col_collection_1.objects.link(ob_nurbspath_004)
col_collection_1.objects.link(ob_nurbspath_003)
col_collection_1.objects.link(ob_nurbspath_002)
col_collection_1.objects.link(ob_nurbspath_001)
col_collection_1.objects.link(ob_nurbspath)

# ---- scene / render settings (as saved in the file)
scene.camera = ob_camera
scene.frame_start = 1; scene.frame_end = 249; scene.frame_set(102)
scene.render.engine = 'BLENDER_EEVEE_NEXT'
scene.render.image_settings.compression = 90
scene.render.resolution_x = 300
scene.render.resolution_y = 240
scene.render.dither_intensity = 0.0
scene.render.film_transparent = True
scene.render.bake_margin = 2
scene.render.bake_bias = 0.0
scene.cycles.use_denoising = False
scene.cycles.samples = 10
scene.cycles.sampling_pattern = 'TABULATED_SOBOL'
scene.cycles.light_sampling_threshold = 0.0
scene.cycles.use_adaptive_sampling = False
scene.cycles.use_light_tree = False
scene.cycles.blur_glossy = 0.0
scene.cycles.volume_bounces = 1
scene.cycles.pixel_filter_type = 'GAUSSIAN'
scene.cycles.sample_clamp_indirect = 0.0
scene.view_settings.view_transform = 'Standard'
bpy.context.view_layer.update()
